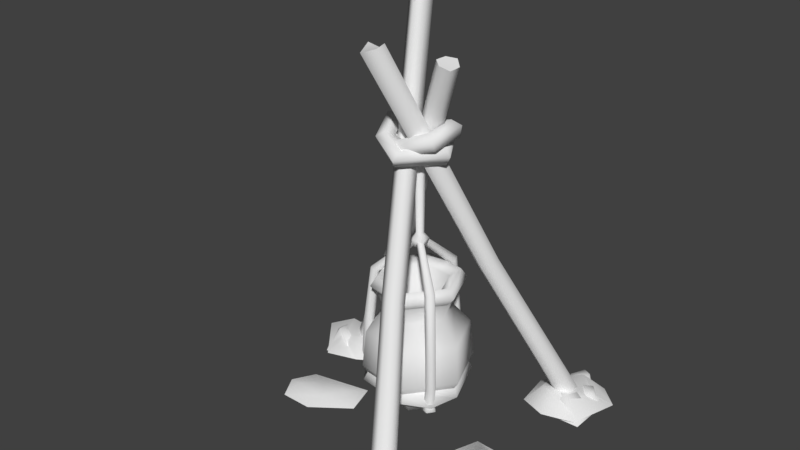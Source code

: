 # Source: tikiStickPot1.blend  (saved by Blender 2.80.75; exported with 4.5.12 LTS)
import bpy
from mathutils import Matrix  # noqa: F401  (used for matrix-valued properties, if any)

bpy.ops.wm.read_factory_settings(use_empty=True)
scene = bpy.context.scene
scene.name = 'Scene'

# ---- collections
col_collection_1 = bpy.data.collections.new('Collection 1'); scene.collection.children.link(col_collection_1)

# ---- materials (node trees are filled in below, after node groups)
mat_tikistickpot = bpy.data.materials.new('tikiStickPot')
mat_tikistickpot.alpha_threshold = 0.0
mat_tikistickpot.use_transparent_shadow = False
mat_tikistickpot.roughness = 0.5
mat_tikistickpot.specular_intensity = 0.0
mat_tikistickpot.line_color = (0.0, 0.0, 0.0, 1.0)
mat_snow = bpy.data.materials.new('snow')
mat_snow.alpha_threshold = 0.0
mat_snow.use_transparent_shadow = False
mat_snow.roughness = 0.5

# ---- material node trees

# ---- world
world_world = bpy.data.worlds.new('World'); scene.world = world_world
world_world.color = (0.05088, 0.05088, 0.05088)
world_world.use_sun_shadow = False
world_world.sun_shadow_jitter_overblur = 0.0
world_world.cycles.sampling_method = 'MANUAL'

# ---- meshes
me_circle = bpy.data.meshes.new('Circle')
me_circle.from_pydata([(0.5437, 0.6342, -0.02384), (0.4829, 0.5384, -0.0285), (0.4819, 0.5334, -0.02636), (0.5344, 0.5035, -0.02639), (0.5909, 0.5377, -0.02298), (0.5966, 0.6043, -0.02413), (-0.09681, -0.1795, 1.934), (-0.1576, -0.2243, 1.97), (-0.1539, -0.273, 1.939), (-0.1123, -0.3281, 1.956), (-0.0651, -0.2775, 1.97), (-0.06502, -0.2245, 1.982), (-0.7288, 0.2887, -0.01355), (-0.6745, 0.2472, -0.008785), (-0.6143, 0.2657, -0.008476), (-0.6057, 0.3246, -0.007515), (-0.6571, 0.365, -0.006521), (-0.7176, 0.3466, -0.00705), (0.1021, -0.08528, 1.911), (0.1427, -0.1192, 1.9), (0.1881, -0.09833, 1.88), (0.199, -0.04652, 1.888), (0.1623, -0.01452, 1.91), (0.111, -0.03255, 1.914), (0.3648, -0.7361, -0.02822), (0.3533, -0.6686, -0.02491), (0.2955, -0.6403, -0.02806), (0.2464, -0.6751, -0.02535), (0.2564, -0.7408, -0.02475), (0.3151, -0.7706, -0.0242), (-0.1199, 0.1308, 2.136), (-0.1256, 0.1847, 2.128), (-0.1674, 0.1918, 2.078), (-0.2166, 0.1726, 2.113), (-0.208, 0.1131, 2.106), (-0.1533, 0.07771, 2.077), (-0.2627, 0.08172, 0.9831), (-0.2261, 0.04975, 0.9608), (-0.2526, 0.1339, 0.989), (-0.1693, 0.1222, 0.9502), (-0.2059, 0.1542, 0.9725), (-0.1794, 0.07, 0.9443), (0.1118, -0.3478, 0.8311), (0.1085, -0.2986, 0.8103), (0.06824, -0.3788, 0.8335), (0.01819, -0.3114, 0.7943), (0.02143, -0.3605, 0.815), (0.06174, -0.2804, 0.7919), (0.2277, 0.2259, 0.8854), (0.1845, 0.2042, 0.8625), (0.2733, 0.1982, 0.8882), (0.2326, 0.1269, 0.8452), (0.2758, 0.1487, 0.8681), (0.187, 0.1547, 0.8424), (0.585, 0.6779, -0.02239), (0.5408, 0.6252, -0.02239), (0.4554, 0.5849, -0.02239), (0.4218, 0.6748, -0.02239), (0.5044, 0.7372, -0.02239), (0.5354, 0.7136, 0.07194), (0.5289, 0.6435, 0.005144), (0.5114, 0.6095, 0.04573), (0.4528, 0.66, 0.06625), (0.499, 0.7236, 0.07943), (0.5834, 0.7055, -0.02239), (0.6573, 0.6639, -0.02239), (0.6866, 0.6101, -0.02239), (0.6242, 0.5082, -0.02239), (0.5016, 0.6027, -0.02239), (0.6016, 0.639, 0.0672), (0.6364, 0.6449, -0.02239), (0.649, 0.5771, 0.06171), (0.6091, 0.5603, 0.05203), (0.564, 0.5992, 0.08034), (0.4391, 0.6083, -0.02239), (0.4879, 0.5753, -0.02239), (0.5302, 0.5042, -0.02239), (0.4194, 0.4473, -0.02239), (0.3598, 0.5214, -0.02239), (0.4381, 0.5702, 0.08057), (0.4734, 0.5635, 0.0009023), (0.5091, 0.5126, 0.03644), (0.4496, 0.4945, 0.05661), (0.4284, 0.5371, 0.06937), (0.6635, 0.3954, -0.02239), (0.5346, 0.3918, -0.02239), (0.4494, 0.4748, -0.02239), (0.5313, 0.5843, -0.02239), (0.6657, 0.5361, -0.02239), (0.5715, 0.4199, 0.1203), (0.5008, 0.3996, 0.0413), (0.4714, 0.4773, 0.06932), (0.5422, 0.5253, 0.05249), (0.589, 0.4945, 0.1029), (-0.5445, 0.286, -0.02239), (-0.5989, 0.2783, -0.02239), (-0.6441, 0.3545, -0.02239), (-0.5983, 0.4282, -0.02239), (-0.4549, 0.3808, -0.02239), (-0.5352, 0.2991, 0.1198), (-0.5812, 0.2781, 0.005144), (-0.6277, 0.2833, 0.08278), (-0.6084, 0.38, 0.08432), (-0.5257, 0.3462, 0.09802), (-0.5619, 0.2495, -0.02239), (-0.5648, 0.2002, -0.02239), (-0.5914, 0.1681, -0.02239), (-0.6847, 0.1791, -0.02239), (-0.6423, 0.3275, -0.02239), (-0.5713, 0.2402, 0.04191), (-0.5817, 0.1719, 0.02737), (-0.6149, 0.2002, 0.03929), (-0.5885, 0.2629, 0.06653), (-0.6304, 0.4297, -0.02239), (-0.6238, 0.3469, -0.02239), (-0.7216, 0.2639, -0.02239), (-0.8132, 0.3458, -0.02239), (-0.7397, 0.4293, -0.02239), (-0.6774, 0.3554, 0.08057), (-0.6449, 0.3531, 0.0009023), (-0.717, 0.2854, 0.03644), (-0.7506, 0.3411, 0.05661), (-0.7162, 0.3672, 0.06937), (-0.7808, 0.09641, -0.02239), (-0.8727, 0.2552, -0.02239), (-0.7984, 0.3211, -0.02239), (-0.6643, 0.2861, -0.02239), (-0.6525, 0.1432, -0.02239), (-0.7731, 0.2002, 0.07403), (-0.8153, 0.2402, 0.0413), (-0.775, 0.2974, 0.06932), (-0.7154, 0.2539, 0.05249), (-0.6897, 0.1541, 0.05699), (0.4643, -0.6904, -0.02239), (0.3374, -0.6703, -0.02239), (0.2559, -0.6272, -0.02239), (0.3658, -0.5543, -0.02239), (0.4358, -0.5663, -0.02239), (0.4154, -0.6322, 0.07194), (0.348, -0.6524, 0.005144), (0.3218, -0.6196, 0.03249), (0.4061, -0.5598, 0.05875), (0.4455, -0.6573, -0.02239), (0.4466, -0.732, -0.02239), (0.3893, -0.88, -0.02239), (0.2639, -0.8177, -0.02239), (0.2959, -0.6425, -0.02239), (0.4051, -0.7134, 0.115), (0.3658, -0.8263, 0.06171), (0.2694, -0.7768, 0.05228), (0.3382, -0.6866, 0.105), (0.3095, -0.5447, -0.02239), (0.297, -0.6369, -0.02239), (0.2154, -0.7061, -0.02239), (0.1009, -0.6178, -0.02239), (0.2015, -0.5287, -0.02239), (0.2501, -0.571, 0.05893), (0.2723, -0.6277, 0.0009023), (0.2152, -0.6834, 0.03644), (0.1762, -0.635, 0.05661), (0.2069, -0.5852, 0.03583), (0.1646, -0.8705, -0.02239), (0.09199, -0.732, -0.02239), (0.1578, -0.6423, -0.02239), (0.29, -0.677, -0.02239), (0.3088, -0.8551, -0.02239), (0.1876, -0.8192, 0.07235), (0.1379, -0.7333, 0.0413), (0.1684, -0.6617, 0.06932), (0.2549, -0.7191, 0.05249), (0.2722, -0.8174, 0.05156), (0.3269, -0.7432, 0.1214), (0.3793, -0.7734, 0.1439), (0.08603, 0.07588, 0.1227), (0.1435, -0.06958, 0.1227), (0.04627, -0.1921, 0.1227), (-0.1084, -0.1691, 0.1227), (-0.1659, -0.02367, 0.1227), (-0.06868, 0.09883, 0.1227), (-0.05492, -0.2081, 1.485), (-0.05098, -0.177, 1.53), (-0.03868, -0.1263, 1.514), (-0.03502, -0.1261, 1.459), (-0.04505, -0.1766, 1.442), (0.1375, -0.1543, 1.558), (0.0955, -0.1347, 1.587), (0.07204, -0.09532, 1.558), (0.09952, -0.09058, 1.511), (0.14, -0.1271, 1.511), (-0.1654, -0.1386, 1.496), (-0.16, 0.03788, 1.514), (0.01886, 0.1156, 1.528), (0.1545, 0.0419, 1.586), (0.1095, 0.02119, 1.609), (0.006807, 0.07651, 1.564), (-0.1298, 0.01505, 1.553), (-0.1338, -0.1253, 1.538), (-0.1007, -0.08641, 1.466), (-0.09698, -0.009994, 1.475), (0.02658, 0.03771, 1.488), (0.1118, -0.004609, 1.524), (0.1559, 0.02596, 1.534), (0.03108, 0.09157, 1.481), (-0.1398, 0.0224, 1.466), (-0.1449, -0.1146, 1.451), (0.08316, -0.007553, 1.571), (0.01158, 0.02841, 1.539), (-0.09082, -0.01454, 1.529), (-0.09389, -0.09301, 1.52), (-0.008567, -0.2432, 1.462), (0.001853, -0.2104, 1.504), (-0.006368, -0.159, 1.488), (-0.02187, -0.1601, 1.436), (-0.02323, -0.2121, 1.42), (0.1732, -0.06365, 1.471), (0.139, -0.06153, 1.513), (0.08915, -0.05074, 1.494), (0.09253, -0.04619, 1.44), (0.1445, -0.05417, 1.425), (-0.1473, -0.1955, 1.53), (-0.199, -0.04783, 1.592), (-0.09753, 0.1199, 1.562), (0.04419, 0.1525, 1.504), (0.04906, 0.1095, 1.537), (-0.06373, 0.083, 1.583), (-0.1477, -0.0556, 1.608), (-0.1061, -0.1742, 1.559), (-0.1157, -0.1266, 1.485), (-0.1469, -0.0437, 1.521), (-0.08288, 0.05785, 1.501), (0.01777, 0.08089, 1.46), (0.02485, 0.1348, 1.456), (-0.1094, 0.1044, 1.511), (-0.1985, -0.04048, 1.538), (-0.1533, -0.166, 1.485), (0.03273, 0.06527, 1.51), (-0.05468, 0.04463, 1.546), (-0.1154, -0.05305, 1.564), (-0.08655, -0.1317, 1.531), (-0.07303, 0.1099, 0.6298), (-0.1776, -0.02193, 0.6298), (-0.1158, -0.1784, 0.6298), (0.05063, -0.2031, 0.6298), (0.1552, -0.07132, 0.6298), (0.0934, 0.08516, 0.6298), (-0.2885, -0.005482, 0.3261), (-0.1142, 0.2141, 0.3261), (0.0918, -0.3073, 0.3261), (-0.1855, -0.2662, 0.3261), (0.1631, 0.1729, 0.3261), (0.2661, -0.08777, 0.3261), (-0.0112, -0.04662, 0.07735), (-0.08449, 0.1389, 0.7262), (-0.2085, -0.01735, 0.7262), (-0.1352, -0.2028, 0.7262), (0.06208, -0.2321, 0.7262), (0.1861, -0.0759, 0.7262), (0.1128, 0.1096, 0.7262), (-0.2699, -0.008231, 0.5192), (0.08492, -0.2899, 0.5192), (0.1514, 0.1583, 0.5192), (-0.1073, 0.1966, 0.5192), (-0.1738, -0.2515, 0.5192), (0.2475, -0.08502, 0.5192), (-0.08665, 0.1443, 0.8186), (-0.2143, -0.01649, 0.8186), (-0.1388, -0.2074, 0.8186), (0.06424, -0.2376, 0.8186), (0.1919, -0.07676, 0.8186), (0.1164, 0.1142, 0.8186), (0.07625, -0.268, 0.7724), (-0.1592, -0.233, 0.7724), (-0.2466, -0.01169, 0.7724), (-0.09866, 0.1747, 0.7724), (0.1368, 0.1398, 0.7724), (0.2242, -0.08156, 0.7724), (-0.06623, 0.09264, 0.7827), (-0.1593, -0.02465, 0.7827), (-0.1043, -0.1639, 0.7827), (0.04382, -0.1859, 0.7827), (0.1369, -0.0686, 0.7827), (0.08189, 0.07066, 0.7827), (-0.0112, -0.04662, 0.2714), (-0.1049, 0.1905, 0.2846), (-0.1697, -0.2464, 0.2846), (0.241, -0.08405, 0.2846), (-0.2635, -0.009194, 0.2846), (0.08251, -0.2838, 0.2846), (0.1473, 0.1531, 0.2846), (-0.08733, 0.146, 0.206), (-0.14, -0.2089, 0.206), (0.1937, -0.07703, 0.206), (-0.2161, -0.01622, 0.206), (0.06492, -0.2393, 0.206), (0.1176, 0.1156, 0.206), (-0.2851, -0.005975, 0.2431), (0.09056, -0.3042, 0.2431), (0.161, 0.1703, 0.2431), (-0.113, 0.2109, 0.2431), (-0.1834, -0.2635, 0.2431), (0.2627, -0.08727, 0.2431), (0.1877, -0.1722, 0.2208), (0.1575, -0.1814, 0.2208), (0.157, -0.2129, 0.2208), (0.1868, -0.2232, 0.2208), (0.2057, -0.198, 0.2208), (0.009718, -0.0406, 0.9922), (-0.009978, -0.04916, 0.9833), (-0.01302, -0.07048, 0.992), (0.004787, -0.07511, 1.006), (0.01884, -0.05664, 1.006), (0.1915, -0.1599, 0.1981), (0.1479, -0.1733, 0.1981), (0.1471, -0.2189, 0.1981), (0.1902, -0.2338, 0.1981), (0.2177, -0.1973, 0.1981), (0.1789, -0.1966, 0.1692), (0.2257, -0.211, 0.3283), (0.2076, -0.1852, 0.3283), (0.1769, -0.2259, 0.3283), (0.2067, -0.2362, 0.3283), (0.1774, -0.1944, 0.3283), (0.2166, -0.2043, 0.5184), (0.1678, -0.2192, 0.5184), (0.1985, -0.1785, 0.5184), (0.1976, -0.2295, 0.5184), (0.1683, -0.1877, 0.5184), (0.2107, -0.2228, 0.2283), (0.1857, -0.177, 0.8225), (0.1394, -0.1945, 0.8107), (0.1701, -0.1539, 0.8081), (0.1667, -0.2021, 0.8241), (0.1415, -0.1647, 0.8008), (-0.02461, -0.01269, 0.969), (-0.04677, -0.04755, 0.969), (-0.02046, -0.0794, 0.969), (0.01796, -0.06422, 0.969), (0.01539, -0.02299, 0.969), (-0.02322, -0.02184, 1.491), (-0.04132, -0.05031, 1.491), (-0.01983, -0.07633, 1.491), (0.01154, -0.06393, 1.491), (0.009449, -0.03025, 1.491), (0.005864, -0.05562, 1.033), (0.004304, -0.03053, 1.033), (-0.03352, -0.04548, 1.033), (-0.01751, -0.06486, 1.033), (-0.02004, -0.02427, 1.033), (0.02488, -0.01654, 1.006), (-0.02298, -0.09185, 1.006), (-0.02852, -0.002787, 1.006), (0.02831, -0.07158, 1.006), (-0.05811, -0.04933, 1.006), (-0.01206, -0.04445, 0.9539), (-0.2194, -0.1561, 0.2208), (-0.2123, -0.1253, 0.2208), (-0.2393, -0.1091, 0.2208), (-0.2631, -0.1298, 0.2208), (-0.2508, -0.1588, 0.2208), (-0.01645, -0.06776, 0.9922), (-0.01401, -0.04642, 0.9833), (-0.03096, -0.03312, 0.992), (-0.04387, -0.04623, 1.006), (-0.0349, -0.06764, 1.006), (-0.2107, -0.1655, 0.1981), (-0.2004, -0.1211, 0.1981), (-0.2396, -0.09756, 0.1981), (-0.274, -0.1275, 0.1981), (-0.2561, -0.1695, 0.1981), (-0.2362, -0.1362, 0.1692), (-0.272, -0.1696, 0.3283), (-0.2406, -0.1668, 0.3283), (-0.2605, -0.1199, 0.3283), (-0.2843, -0.1406, 0.3283), (-0.2335, -0.1361, 0.3283), (-0.2616, -0.165, 0.5184), (-0.2502, -0.1153, 0.5184), (-0.2302, -0.1623, 0.5184), (-0.274, -0.136, 0.5184), (-0.2231, -0.1316, 0.5184), (-0.227, -0.1497, 0.8144), (-0.2191, -0.1009, 0.8026), (-0.1993, -0.1478, 0.8), (-0.2393, -0.1207, 0.816), (-0.1943, -0.1176, 0.7927), (-0.001899, 0.1884, 0.2208), (0.02116, 0.1669, 0.2208), (0.04874, 0.1822, 0.2208), (0.04271, 0.2131, 0.2208), (0.01142, 0.2169, 0.2208), (-0.02688, -0.03152, 0.9922), (-0.009624, -0.0443, 0.9833), (0.01037, -0.03627, 0.992), (0.005467, -0.01853, 1.006), (-0.01756, -0.0156, 1.006), (-0.01445, 0.1856, 0.1981), (0.01894, 0.1545, 0.1981), (0.05885, 0.1766, 0.1981), (0.05013, 0.2214, 0.1981), (0.004825, 0.227, 0.1981), (0.02366, 0.193, 0.1692), (0.0127, 0.2407, 0.3283), (-0.0006213, 0.2121, 0.3283), (0.05001, 0.2059, 0.3283), (0.04399, 0.2368, 0.3283), (0.02244, 0.1906, 0.3283), (0.01146, 0.2295, 0.5184), (0.04878, 0.1947, 0.5184), (-0.001855, 0.2009, 0.5184), (0.04276, 0.2256, 0.5184), (0.02121, 0.1794, 0.5184), (0.007611, 0.1905, 0.8248), (0.04595, 0.1592, 0.8129), (-0.004606, 0.1655, 0.8104), (0.03885, 0.1866, 0.8264), (0.01909, 0.1461, 0.8031), (0.02922, 0.2258, 0.2322), (-0.2699, -0.1489, 0.2314)], [], [(49, 7, 6, 48), (48, 6, 11, 50), (52, 10, 9, 51), (53, 8, 7, 49), (50, 11, 10, 52), (51, 9, 8, 53), (6, 9, 10, 11), (36, 18, 23, 38), (37, 19, 18, 36), (7, 8, 9, 6), (40, 22, 21, 39), (41, 20, 19, 37), (38, 23, 22, 40), (39, 21, 20, 41), (18, 21, 22, 23), (19, 20, 21, 18), (42, 30, 35, 44), (43, 31, 30, 42), (46, 34, 33, 45), (47, 32, 31, 43), (44, 35, 34, 46), (45, 33, 32, 47), (30, 33, 34, 35), (31, 32, 33, 30), (15, 39, 41, 14), (17, 38, 40, 16), (14, 41, 37, 13), (16, 40, 39, 15), (13, 37, 36, 12), (12, 36, 38, 17), (27, 45, 47, 26), (29, 44, 46, 28), (26, 47, 43, 25), (28, 46, 45, 27), (25, 43, 42, 24), (24, 42, 44, 29), (3, 51, 53, 2), (5, 50, 52, 4), (2, 53, 49, 1), (4, 52, 51, 3), (0, 48, 50, 5), (1, 49, 48, 0), (56, 61, 62, 57), (58, 63, 59, 54), (57, 62, 63, 58), (55, 60, 61, 56), (54, 59, 60), (61, 59, 62), (62, 59, 63), (60, 59, 61), (55, 54, 60), (66, 67, 72, 71), (68, 64, 69, 73), (67, 68, 73, 72), (65, 66, 71, 70), (64, 70, 69), (71, 72, 69), (72, 73, 69), (70, 71, 69), (65, 70, 64), (76, 81, 82, 77), (78, 83, 79, 74), (77, 82, 83, 78), (75, 80, 81, 76), (74, 79, 80), (81, 79, 82), (82, 79, 83), (80, 79, 81), (75, 74, 80), (86, 91, 92, 87), (88, 93, 89, 84), (87, 92, 93, 88), (85, 90, 91, 86), (84, 89, 90), (91, 89, 92), (92, 89, 93), (90, 89, 91), (85, 84, 90), (96, 101, 102, 97), (98, 103, 99, 94), (97, 102, 103, 98), (95, 100, 101, 96), (94, 99, 100), (101, 99, 102), (102, 99, 103), (100, 99, 101), (95, 94, 100), (106, 110, 111, 107), (108, 112, 109, 104), (107, 111, 112, 108), (110, 106, 105), (110, 109, 111), (111, 109, 112), (109, 110, 105, 104), (115, 120, 121, 116), (117, 122, 118, 113), (116, 121, 122, 117), (114, 119, 120, 115), (113, 118, 119), (120, 118, 121), (121, 118, 122), (119, 118, 120), (114, 113, 119), (125, 130, 131, 126), (127, 132, 128, 123), (126, 131, 132, 127), (124, 129, 130, 125), (123, 128, 129), (130, 128, 131), (131, 128, 132), (129, 128, 130), (124, 123, 129), (135, 140, 141, 136), (137, 141, 138, 133), (136, 141, 137), (134, 139, 140, 135), (133, 138, 139), (140, 138, 141), (139, 138, 140), (134, 133, 139), (144, 148, 149, 145), (146, 150, 147, 142), (145, 149, 150, 146), (143, 147, 148, 144), (148, 172, 171, 149), (171, 147, 150), (147, 172, 148), (143, 142, 147), (153, 158, 159, 154), (155, 160, 156, 151), (154, 159, 160, 155), (152, 157, 158, 153), (151, 156, 157), (158, 156, 159), (159, 156, 160), (157, 156, 158), (152, 151, 157), (163, 168, 169, 164), (165, 170, 166, 161), (164, 169, 170, 165), (162, 167, 168, 163), (161, 166, 167), (168, 166, 169), (169, 166, 170), (167, 166, 168), (162, 161, 167), (171, 172, 147), (149, 171, 150), (193, 185, 184, 192), (201, 188, 187, 200), (205, 186, 185, 193), (192, 184, 188, 201), (200, 187, 186, 205), (182, 197, 208, 181), (197, 198, 207, 208), (198, 199, 206, 207), (199, 200, 205, 206), (179, 189, 204, 183), (189, 190, 203, 204), (190, 191, 202, 203), (191, 192, 201, 202), (181, 208, 196, 180), (208, 207, 195, 196), (207, 206, 194, 195), (206, 205, 193, 194), (183, 204, 197, 182), (204, 203, 198, 197), (203, 202, 199, 198), (202, 201, 200, 199), (180, 196, 189, 179), (196, 195, 190, 189), (195, 194, 191, 190), (194, 193, 192, 191), (179, 184, 185, 180), (183, 188, 184, 179), (182, 187, 188, 183), (180, 185, 186, 181), (181, 186, 187, 182), (223, 215, 214, 222), (231, 218, 217, 230), (235, 216, 215, 223), (222, 214, 218, 231), (230, 217, 216, 235), (212, 227, 238, 211), (227, 228, 237, 238), (228, 229, 236, 237), (229, 230, 235, 236), (209, 219, 234, 213), (219, 220, 233, 234), (220, 221, 232, 233), (221, 222, 231, 232), (211, 238, 226, 210), (238, 237, 225, 226), (237, 236, 224, 225), (236, 235, 223, 224), (213, 234, 227, 212), (234, 233, 228, 227), (233, 232, 229, 228), (232, 231, 230, 229), (210, 226, 219, 209), (226, 225, 220, 219), (225, 224, 221, 220), (224, 223, 222, 221), (209, 214, 215, 210), (213, 218, 214, 209), (212, 217, 218, 213), (210, 215, 216, 211), (211, 216, 217, 212), (294, 291, 174, 173), (293, 290, 176, 175), (292, 289, 178, 177), (289, 294, 173, 178), (291, 293, 175, 174), (290, 292, 177, 176), (262, 258, 245, 248), (263, 259, 247, 250), (261, 260, 249, 246), (258, 261, 246, 245), (259, 262, 248, 247), (260, 263, 250, 249), (177, 178, 251), (174, 175, 251), (178, 173, 251), (176, 177, 251), (175, 176, 251), (173, 174, 251), (243, 244, 257, 256), (241, 242, 255, 254), (239, 240, 253, 252), (244, 239, 252, 257), (242, 243, 256, 255), (240, 241, 254, 253), (244, 243, 263, 260), (242, 241, 262, 259), (240, 239, 261, 258), (239, 244, 260, 261), (243, 242, 259, 263), (241, 240, 258, 262), (271, 270, 267, 266), (273, 272, 265, 264), (274, 273, 264, 269), (270, 275, 268, 267), (272, 271, 266, 265), (275, 274, 269, 268), (256, 257, 274, 275), (253, 254, 271, 272), (255, 256, 275, 270), (257, 252, 273, 274), (252, 253, 272, 273), (254, 255, 270, 271), (264, 265, 277, 276), (269, 264, 276, 281), (267, 268, 280, 279), (265, 266, 278, 277), (268, 269, 281, 280), (266, 267, 279, 278), (281, 276, 282), (279, 280, 282), (277, 278, 282), (280, 281, 282), (278, 279, 282), (276, 277, 282), (248, 245, 286, 284), (250, 247, 287, 285), (246, 249, 288, 283), (245, 246, 283, 286), (247, 248, 284, 287), (249, 250, 285, 288), (299, 417, 295, 292, 290), (300, 327, 296, 293, 291), (298, 416, 297, 294, 289), (295, 298, 289, 292), (296, 299, 290, 293), (297, 300, 291, 294), (288, 285, 300, 297), (287, 284, 299, 296), (286, 283, 298, 295), (283, 288, 297, 416, 298), (285, 287, 296, 327, 300), (284, 286, 295, 417, 299), (330, 306, 310, 328), (331, 309, 308, 329), (332, 307, 306, 330), (328, 310, 309, 331), (329, 308, 307, 332), (305, 315, 311, 301), (303, 313, 314, 304), (301, 311, 312, 302), (304, 314, 315, 305), (302, 312, 313, 303), (315, 316, 311), (313, 316, 314), (311, 316, 312), (314, 316, 315), (312, 316, 313), (303, 319, 321, 302), (305, 317, 320, 304), (302, 321, 318, 301), (304, 320, 319, 303), (301, 318, 317, 305), (319, 323, 326, 321), (317, 322, 325, 320), (321, 326, 324, 318), (320, 325, 323, 319), (318, 324, 322, 317), (344, 342, 341, 343), (323, 329, 332, 326), (322, 328, 331, 325), (326, 332, 330, 324), (325, 331, 329, 323), (324, 330, 328, 322), (346, 340, 339, 345), (347, 338, 342, 344), (343, 341, 340, 346), (345, 339, 338, 347), (352, 345, 347, 350), (351, 343, 346, 349), (350, 347, 344, 348), (349, 346, 345, 352), (348, 344, 343, 351), (337, 348, 351, 336), (335, 349, 352, 334), (333, 350, 348, 337), (336, 351, 349, 335), (334, 352, 350, 333), (336, 353, 337), (334, 353, 335), (337, 353, 333), (335, 353, 336), (333, 353, 334), (382, 359, 363, 380), (383, 362, 361, 381), (384, 360, 359, 382), (380, 363, 362, 383), (381, 361, 360, 384), (358, 368, 364, 354), (356, 366, 367, 357), (354, 364, 365, 355), (357, 367, 368, 358), (355, 365, 366, 356), (368, 369, 364), (366, 369, 367), (364, 369, 365), (367, 369, 368), (365, 369, 366), (356, 372, 374, 355), (358, 370, 373, 357), (355, 374, 371, 354), (357, 373, 372, 356), (354, 371, 370, 358), (372, 376, 379, 374), (370, 375, 378, 373), (374, 379, 377, 371), (373, 378, 376, 372), (371, 377, 375, 370), (376, 381, 384, 379), (375, 380, 383, 378), (379, 384, 382, 377), (378, 383, 381, 376), (377, 382, 380, 375), (413, 390, 394, 411), (414, 393, 392, 412), (415, 391, 390, 413), (411, 394, 393, 414), (412, 392, 391, 415), (389, 399, 395, 385), (387, 397, 398, 388), (385, 395, 396, 386), (388, 398, 399, 389), (386, 396, 397, 387), (399, 400, 395), (397, 400, 398), (395, 400, 396), (398, 400, 399), (396, 400, 397), (387, 403, 405, 386), (389, 401, 404, 388), (386, 405, 402, 385), (388, 404, 403, 387), (385, 402, 401, 389), (403, 407, 410, 405), (401, 406, 409, 404), (405, 410, 408, 402), (404, 409, 407, 403), (402, 408, 406, 401), (407, 412, 415, 410), (406, 411, 414, 409), (410, 415, 413, 408), (409, 414, 412, 407), (408, 413, 411, 406)])
me_circle.polygons.foreach_set('use_smooth', [True] * 390)
_k = set([(6, 7), (6, 11), (7, 8), (8, 9), (9, 10), (10, 11), (18, 19), (18, 23), (19, 20), (20, 21), (21, 22), (22, 23), (30, 31), (30, 35), (31, 32), (32, 33), (33, 34), (34, 35), (252, 253), (252, 257), (253, 254), (254, 255), (255, 256), (256, 257), (283, 286), (283, 288), (284, 286), (284, 287), (285, 287), (285, 288), (289, 292), (289, 294), (290, 292), (290, 293), (291, 293), (291, 294)])
me_circle.attributes.new('sharp_edge', 'BOOLEAN', 'EDGE').data.foreach_set('value', [ (min(e.vertices), max(e.vertices)) in _k for e in me_circle.edges])
_uv = me_circle.uv_layers.new(name='UVMap')
_uv.uv.foreach_set('vector', [0.1215, 0.08682, 0.1176, 0.09398, 0.1177, 0.09396, 0.1215, 0.08681, 0.1215, 0.08681, 0.1177, 0.09396, 0.1177, 0.09389, 0.1215, 0.08681, 0.1215, 0.08681, 0.1177, 0.09388, 0.1177, 0.09393, 0.1215, 0.08681, 0.1215, 0.08681, 0.1177, 0.09391, 0.1176, 0.09398, 0.1215, 0.08682, 0.1215, 0.08681, 0.1177, 0.09389, 0.1177, 0.09388, 0.1215, 0.08681, 0.1215, 0.08681, 0.1177, 0.09393, 0.1177, 0.09391, 0.1215, 0.08681, 0.3988, 0.3573, 0.3926, 0.3611, 0.3926, 0.3574, 0.3957, 0.3556, 0.1282, 0.6076, 0.128, 0.6145, 0.128, 0.6146, 0.1282, 0.6076, 0.1282, 0.6076, 0.128, 0.6144, 0.128, 0.6145, 0.1282, 0.6076, 0.3988, 0.3612, 0.3956, 0.3632, 0.3926, 0.3611, 0.3988, 0.3573, 0.1282, 0.6076, 0.1281, 0.6144, 0.1281, 0.6144, 0.1282, 0.6076, 0.1282, 0.6076, 0.128, 0.6144, 0.128, 0.6144, 0.1282, 0.6076, 0.1282, 0.6076, 0.128, 0.6146, 0.1281, 0.6144, 0.1282, 0.6076, 0.1282, 0.6076, 0.1281, 0.6144, 0.128, 0.6144, 0.1282, 0.6076, 0.1284, 0.9041, 0.1348, 0.9005, 0.1348, 0.904, 0.1314, 0.906, 0.1286, 0.9002, 0.1318, 0.8985, 0.1348, 0.9005, 0.1284, 0.9041, 0.1472, 0.3499, 0.1473, 0.3564, 0.1473, 0.3566, 0.1472, 0.3499, 0.1472, 0.3499, 0.1473, 0.3564, 0.1473, 0.3564, 0.1472, 0.3499, 0.1472, 0.3499, 0.1473, 0.3564, 0.1473, 0.3565, 0.1472, 0.3499, 0.1472, 0.3499, 0.1474, 0.3565, 0.1473, 0.3564, 0.1472, 0.3499, 0.1472, 0.3499, 0.1473, 0.3566, 0.1473, 0.3564, 0.1472, 0.3499, 0.1472, 0.3499, 0.1473, 0.3565, 0.1474, 0.3565, 0.1472, 0.3499, 0.3696, 0.1067, 0.3653, 0.1129, 0.3627, 0.1099, 0.3651, 0.1067, 0.3711, 0.11, 0.3688, 0.1134, 0.3653, 0.1129, 0.3696, 0.1067, 0.1283, 0.6024, 0.1282, 0.6076, 0.1282, 0.6076, 0.1283, 0.6025, 0.1283, 0.6021, 0.1282, 0.6076, 0.1282, 0.6076, 0.1283, 0.6023, 0.1283, 0.6025, 0.1282, 0.6076, 0.1282, 0.6076, 0.1284, 0.6023, 0.1283, 0.6023, 0.1282, 0.6076, 0.1282, 0.6076, 0.1283, 0.6024, 0.1284, 0.6023, 0.1282, 0.6076, 0.1282, 0.6076, 0.1284, 0.6021, 0.1284, 0.6021, 0.1282, 0.6076, 0.1282, 0.6076, 0.1283, 0.6021, 0.1472, 0.3462, 0.1472, 0.3499, 0.1472, 0.3499, 0.1472, 0.3462, 0.1472, 0.3459, 0.1472, 0.3499, 0.1472, 0.3499, 0.1472, 0.3461, 0.1472, 0.3462, 0.1472, 0.3499, 0.1472, 0.3499, 0.1472, 0.346, 0.1472, 0.3461, 0.1472, 0.3499, 0.1472, 0.3499, 0.1472, 0.3462, 0.1472, 0.346, 0.1472, 0.3499, 0.1472, 0.3499, 0.1472, 0.3458, 0.1472, 0.3458, 0.1472, 0.3499, 0.1472, 0.3499, 0.1472, 0.3459, 0.1241, 0.08129, 0.1215, 0.08681, 0.1215, 0.08681, 0.1241, 0.08126, 0.1243, 0.08099, 0.1215, 0.08681, 0.1215, 0.08681, 0.1242, 0.08116, 0.1241, 0.08126, 0.1215, 0.08681, 0.1215, 0.08682, 0.1245, 0.08129, 0.1242, 0.08116, 0.1215, 0.08681, 0.1215, 0.08681, 0.1241, 0.08129, 0.1243, 0.08098, 0.1215, 0.08681, 0.1215, 0.08681, 0.1243, 0.08099, 0.1245, 0.08129, 0.1215, 0.08682, 0.1215, 0.08681, 0.1243, 0.08098, 0.3728, 0.8441, 0.3857, 0.8498, 0.3834, 0.8561, 0.3728, 0.8639, 0.3926, 0.8708, 0.3878, 0.8579, 0.39, 0.8563, 0.4043, 0.8511, 0.3728, 0.8639, 0.3834, 0.8561, 0.3878, 0.8579, 0.3926, 0.8708, 0.3924, 0.8412, 0.3913, 0.8479, 0.3857, 0.8498, 0.3728, 0.8441, 0.4043, 0.8511, 0.39, 0.8563, 0.3913, 0.8479, 0.3857, 0.8498, 0.39, 0.8563, 0.3834, 0.8561, 0.3834, 0.8561, 0.39, 0.8563, 0.3878, 0.8579, 0.3913, 0.8479, 0.39, 0.8563, 0.3857, 0.8498, 0.3924, 0.8412, 0.4043, 0.8511, 0.3913, 0.8479, 0.351, 0.7092, 0.3144, 0.7092, 0.3277, 0.6925, 0.334, 0.6954, 0.3164, 0.6672, 0.3555, 0.6672, 0.3367, 0.6847, 0.33, 0.6848, 0.3144, 0.7092, 0.3164, 0.6672, 0.33, 0.6848, 0.3277, 0.6925, 0.3632, 0.6932, 0.351, 0.7092, 0.334, 0.6954, 0.3547, 0.6913, 0.3555, 0.6672, 0.3547, 0.6913, 0.3367, 0.6847, 0.334, 0.6954, 0.3277, 0.6925, 0.3367, 0.6847, 0.3277, 0.6925, 0.33, 0.6848, 0.3367, 0.6847, 0.3547, 0.6913, 0.334, 0.6954, 0.3367, 0.6847, 0.3632, 0.6932, 0.3547, 0.6913, 0.3555, 0.6672, 0.3993, 0.8708, 0.3924, 0.879, 0.3858, 0.8793, 0.376, 0.8708, 0.3728, 0.8883, 0.387, 0.8836, 0.3892, 0.8844, 0.3924, 0.8967, 0.376, 0.8708, 0.3858, 0.8793, 0.387, 0.8836, 0.3728, 0.8883, 0.4019, 0.8879, 0.3964, 0.8861, 0.3924, 0.879, 0.3993, 0.8708, 0.3924, 0.8967, 0.3892, 0.8844, 0.3964, 0.8861, 0.3924, 0.879, 0.3892, 0.8844, 0.3858, 0.8793, 0.3858, 0.8793, 0.3892, 0.8844, 0.387, 0.8836, 0.3964, 0.8861, 0.3892, 0.8844, 0.3924, 0.879, 0.4019, 0.8879, 0.3924, 0.8967, 0.3964, 0.8861, 0.3144, 0.6114, 0.3311, 0.5958, 0.3448, 0.6, 0.3568, 0.6224, 0.3765, 0.5805, 0.3435, 0.5875, 0.3357, 0.5856, 0.3392, 0.5486, 0.3568, 0.6224, 0.3448, 0.6, 0.3435, 0.5875, 0.3765, 0.5805, 0.3144, 0.5756, 0.3248, 0.5873, 0.3311, 0.5958, 0.3144, 0.6114, 0.3392, 0.5486, 0.3357, 0.5856, 0.3248, 0.5873, 0.3311, 0.5958, 0.3357, 0.5856, 0.3448, 0.6, 0.3448, 0.6, 0.3357, 0.5856, 0.3435, 0.5875, 0.3248, 0.5873, 0.3357, 0.5856, 0.3311, 0.5958, 0.3144, 0.5756, 0.3392, 0.5486, 0.3248, 0.5873, 0.3766, 0.614, 0.4044, 0.6308, 0.4006, 0.6363, 0.3766, 0.6547, 0.4257, 0.663, 0.4079, 0.6383, 0.4073, 0.6343, 0.4295, 0.621, 0.3766, 0.6547, 0.4006, 0.6363, 0.4079, 0.6383, 0.4257, 0.663, 0.4128, 0.608, 0.4147, 0.6192, 0.4044, 0.6308, 0.3766, 0.614, 0.4295, 0.621, 0.4073, 0.6343, 0.4147, 0.6192, 0.4044, 0.6308, 0.4073, 0.6343, 0.4006, 0.6363, 0.4006, 0.6363, 0.4073, 0.6343, 0.4079, 0.6383, 0.4147, 0.6192, 0.4073, 0.6343, 0.4044, 0.6308, 0.4128, 0.608, 0.4295, 0.621, 0.4147, 0.6192, 0.4108, 0.8643, 0.4142, 0.857, 0.4187, 0.8566, 0.4282, 0.8662, 0.4282, 0.8412, 0.4179, 0.8502, 0.4154, 0.8514, 0.4076, 0.8453, 0.4282, 0.8662, 0.4187, 0.8566, 0.4179, 0.8502, 0.4282, 0.8412, 0.4142, 0.857, 0.4108, 0.8643, 0.4043, 0.8559, 0.4142, 0.857, 0.4154, 0.8514, 0.4187, 0.8566, 0.4187, 0.8566, 0.4154, 0.8514, 0.4179, 0.8502, 0.4154, 0.8514, 0.4142, 0.857, 0.4043, 0.8559, 0.4076, 0.8453, 0.3455, 0.8405, 0.3485, 0.85, 0.345, 0.8559, 0.3314, 0.8574, 0.3457, 0.8715, 0.3491, 0.8576, 0.3516, 0.8556, 0.3648, 0.8655, 0.3314, 0.8574, 0.345, 0.8559, 0.3491, 0.8576, 0.3457, 0.8715, 0.3648, 0.8501, 0.3598, 0.8527, 0.3485, 0.85, 0.3455, 0.8405, 0.3648, 0.8655, 0.3516, 0.8556, 0.3598, 0.8527, 0.3485, 0.85, 0.3516, 0.8556, 0.345, 0.8559, 0.345, 0.8559, 0.3516, 0.8556, 0.3491, 0.8576, 0.3598, 0.8527, 0.3516, 0.8556, 0.3485, 0.85, 0.3648, 0.8501, 0.3648, 0.8655, 0.3598, 0.8527, 0.4376, 0.5839, 0.418, 0.5781, 0.4148, 0.5669, 0.4265, 0.5486, 0.3878, 0.5486, 0.3979, 0.567, 0.4056, 0.578, 0.3766, 0.5868, 0.4265, 0.5486, 0.4148, 0.5669, 0.3979, 0.567, 0.3878, 0.5486, 0.4195, 0.6079, 0.4124, 0.5878, 0.418, 0.5781, 0.4376, 0.5839, 0.3766, 0.5868, 0.4056, 0.578, 0.4124, 0.5878, 0.418, 0.5781, 0.4056, 0.578, 0.4148, 0.5669, 0.4148, 0.5669, 0.4056, 0.578, 0.3979, 0.567, 0.4124, 0.5878, 0.4056, 0.578, 0.418, 0.5781, 0.4195, 0.6079, 0.3766, 0.5868, 0.4124, 0.5878, 0.3766, 0.6734, 0.3965, 0.6805, 0.4078, 0.6908, 0.3953, 0.7053, 0.4196, 0.7053, 0.4078, 0.6908, 0.4119, 0.6842, 0.4328, 0.6723, 0.3953, 0.7053, 0.4078, 0.6908, 0.4196, 0.7053, 0.4007, 0.6631, 0.4027, 0.6718, 0.3965, 0.6805, 0.3766, 0.6734, 0.4328, 0.6723, 0.4119, 0.6842, 0.4027, 0.6718, 0.3965, 0.6805, 0.4119, 0.6842, 0.4078, 0.6908, 0.4027, 0.6718, 0.4119, 0.6842, 0.3965, 0.6805, 0.4007, 0.6631, 0.4328, 0.6723, 0.4027, 0.6718, 0.3755, 0.8412, 0.3871, 0.8284, 0.399, 0.8272, 0.4047, 0.8412, 0.4134, 0.8088, 0.3955, 0.8179, 0.3902, 0.8184, 0.3838, 0.7986, 0.4047, 0.8412, 0.399, 0.8272, 0.3955, 0.8179, 0.4134, 0.8088, 0.3728, 0.8094, 0.3902, 0.8184, 0.3871, 0.8284, 0.3755, 0.8412, 0.3871, 0.8284, 0.3911, 0.8218, 0.394, 0.8219, 0.399, 0.8272, 0.394, 0.8219, 0.3902, 0.8184, 0.3955, 0.8179, 0.3902, 0.8184, 0.3911, 0.8218, 0.3871, 0.8284, 0.3728, 0.8094, 0.3838, 0.7986, 0.3902, 0.8184, 0.3249, 0.6225, 0.3341, 0.6344, 0.332, 0.6442, 0.3144, 0.6584, 0.3483, 0.6671, 0.3399, 0.6504, 0.3467, 0.6458, 0.3693, 0.6443, 0.3144, 0.6584, 0.332, 0.6442, 0.3399, 0.6504, 0.3483, 0.6671, 0.3543, 0.6225, 0.3491, 0.6303, 0.3341, 0.6344, 0.3249, 0.6225, 0.3693, 0.6443, 0.3467, 0.6458, 0.3491, 0.6303, 0.3341, 0.6344, 0.3467, 0.6458, 0.332, 0.6442, 0.332, 0.6442, 0.3467, 0.6458, 0.3399, 0.6504, 0.3491, 0.6303, 0.3467, 0.6458, 0.3341, 0.6344, 0.3543, 0.6225, 0.3693, 0.6443, 0.3491, 0.6303, 0.3628, 0.8404, 0.3553, 0.8291, 0.3591, 0.8207, 0.3728, 0.8177, 0.3501, 0.7986, 0.3513, 0.8123, 0.3468, 0.8202, 0.3314, 0.8164, 0.3728, 0.8177, 0.3591, 0.8207, 0.3513, 0.8123, 0.3501, 0.7986, 0.3421, 0.8404, 0.3485, 0.8301, 0.3553, 0.8291, 0.3628, 0.8404, 0.3314, 0.8164, 0.3468, 0.8202, 0.3485, 0.8301, 0.3553, 0.8291, 0.3468, 0.8202, 0.3591, 0.8207, 0.3591, 0.8207, 0.3468, 0.8202, 0.3513, 0.8123, 0.3485, 0.8301, 0.3468, 0.8202, 0.3553, 0.8291, 0.3421, 0.8404, 0.3314, 0.8164, 0.3485, 0.8301, 0.394, 0.8219, 0.3911, 0.8218, 0.3902, 0.8184, 0.399, 0.8272, 0.394, 0.8219, 0.3955, 0.8179, 0.6398, 0.8739, 0.6398, 0.8739, 0.6398, 0.8739, 0.6398, 0.8739, 0.6398, 0.8739, 0.6398, 0.8739, 0.6398, 0.8739, 0.6398, 0.8739, 0.6398, 0.8739, 0.6398, 0.8739, 0.6398, 0.8739, 0.6398, 0.8739, 0.6398, 0.8739, 0.6398, 0.8739, 0.6398, 0.8739, 0.6398, 0.8739, 0.6398, 0.8739, 0.6398, 0.8739, 0.6398, 0.8739, 0.6398, 0.8739, 0.6398, 0.8739, 0.6398, 0.8739, 0.6398, 0.8739, 0.6398, 0.8739, 0.6398, 0.8739, 0.6398, 0.8739, 0.6398, 0.8739, 0.6398, 0.8739, 0.6398, 0.8739, 0.6398, 0.8739, 0.6398, 0.8739, 0.6398, 0.8739, 0.6398, 0.8739, 0.6398, 0.8739, 0.6398, 0.8739, 0.6398, 0.8739, 0.6398, 0.8739, 0.6398, 0.8739, 0.6398, 0.8739, 0.6398, 0.8739, 0.6398, 0.8739, 0.6398, 0.8739, 0.6398, 0.8739, 0.6398, 0.8739, 0.6398, 0.8739, 0.6398, 0.8739, 0.6398, 0.8739, 0.6398, 0.8739, 0.6398, 0.8739, 0.6398, 0.8739, 0.6398, 0.8739, 0.6398, 0.8739, 0.6398, 0.8739, 0.6398, 0.8739, 0.6398, 0.8739, 0.6398, 0.8739, 0.6398, 0.8739, 0.6398, 0.8739, 0.6398, 0.8739, 0.6398, 0.8739, 0.6398, 0.8739, 0.6398, 0.8739, 0.6398, 0.8739, 0.6398, 0.8739, 0.6398, 0.8739, 0.6398, 0.8739, 0.6398, 0.8739, 0.6398, 0.8739, 0.6398, 0.8739, 0.6398, 0.8739, 0.6398, 0.8739, 0.6398, 0.8739, 0.6398, 0.8739, 0.6398, 0.8739, 0.6398, 0.8739, 0.6398, 0.8739, 0.6398, 0.8739, 0.6398, 0.8739, 0.6398, 0.8739, 0.6398, 0.8739, 0.6398, 0.8739, 0.6398, 0.8739, 0.6398, 0.8739, 0.6398, 0.8739, 0.6398, 0.8739, 0.6398, 0.8739, 0.6398, 0.8739, 0.6398, 0.8739, 0.6398, 0.8739, 0.6398, 0.8739, 0.6398, 0.8739, 0.6398, 0.8739, 0.6398, 0.8739, 0.6398, 0.8739, 0.6398, 0.8739, 0.6398, 0.8739, 0.6398, 0.8739, 0.6398, 0.8739, 0.6398, 0.8739, 0.6398, 0.8739, 0.6398, 0.8739, 0.6398, 0.8739, 0.6398, 0.8739, 0.6398, 0.8739, 0.6398, 0.8739, 0.6398, 0.8739, 0.6398, 0.8739, 0.6398, 0.8739, 0.6398, 0.8739, 0.6398, 0.8739, 0.6398, 0.8739, 0.6398, 0.8739, 0.6398, 0.8739, 0.6398, 0.8739, 0.6398, 0.8739, 0.6398, 0.8739, 0.6398, 0.8739, 0.6398, 0.8739, 0.6398, 0.8739, 0.6398, 0.8739, 0.6398, 0.8739, 0.6398, 0.8739, 0.6398, 0.8739, 0.6398, 0.8739, 0.6398, 0.8739, 0.6398, 0.8739, 0.6398, 0.8739, 0.6398, 0.8739, 0.6398, 0.8739, 0.6398, 0.8739, 0.6398, 0.8739, 0.6398, 0.8739, 0.6398, 0.8739, 0.6398, 0.8739, 0.6398, 0.8739, 0.6398, 0.8739, 0.6398, 0.8739, 0.6398, 0.8739, 0.6398, 0.8739, 0.6398, 0.8739, 0.6398, 0.8739, 0.6398, 0.8739, 0.6398, 0.8739, 0.6398, 0.8739, 0.6398, 0.8739, 0.6398, 0.8739, 0.6398, 0.8739, 0.6398, 0.8739, 0.6398, 0.8739, 0.6398, 0.8739, 0.6398, 0.8739, 0.6398, 0.8739, 0.6398, 0.8739, 0.6398, 0.8739, 0.6398, 0.8739, 0.6398, 0.8739, 0.6398, 0.8739, 0.6398, 0.8739, 0.6398, 0.8739, 0.6398, 0.8739, 0.6398, 0.8739, 0.6398, 0.8739, 0.6398, 0.8739, 0.6398, 0.8739, 0.6398, 0.8739, 0.6398, 0.8739, 0.6398, 0.8739, 0.6398, 0.8739, 0.6398, 0.8739, 0.6398, 0.8739, 0.6398, 0.8739, 0.6398, 0.8739, 0.6398, 0.8739, 0.6398, 0.8739, 0.6398, 0.8739, 0.6398, 0.8739, 0.6398, 0.8739, 0.6398, 0.8739, 0.6398, 0.8739, 0.6398, 0.8739, 0.6398, 0.8739, 0.6398, 0.8739, 0.6398, 0.8739, 0.6398, 0.8739, 0.6398, 0.8739, 0.6398, 0.8739, 0.6398, 0.8739, 0.6398, 0.8739, 0.6398, 0.8739, 0.6398, 0.8739, 0.6398, 0.8739, 0.6398, 0.8739, 0.6398, 0.8739, 0.6398, 0.8739, 0.6398, 0.8739, 0.6398, 0.8739, 0.6398, 0.8739, 0.6398, 0.8739, 0.6398, 0.8739, 0.6398, 0.8739, 0.6398, 0.8739, 0.6398, 0.8739, 0.6398, 0.8739, 0.6398, 0.8739, 0.6398, 0.8739, 0.6398, 0.8739, 0.6398, 0.8739, 0.6398, 0.8739, 0.6398, 0.8739, 0.6398, 0.8739, 0.6398, 0.8739, 0.6398, 0.8739, 0.6398, 0.8739, 0.6398, 0.8739, 0.6398, 0.8739, 0.6398, 0.8739, 0.6398, 0.8739, 0.6398, 0.8739, 0.6398, 0.8739, 0.6398, 0.8739, 0.6398, 0.8739, 0.6398, 0.8739, 0.6398, 0.8739, 0.6398, 0.8739, 0.6398, 0.8739, 0.6398, 0.8739, 0.6398, 0.8739, 0.6398, 0.8739, 0.6398, 0.8739, 0.6398, 0.8739, 0.6398, 0.8739, 0.6398, 0.8739, 0.6398, 0.8739, 0.6398, 0.8739, 0.6398, 0.8739, 0.6398, 0.8739, 0.6398, 0.8739, 0.6398, 0.8739, 0.6398, 0.8739, 0.6398, 0.8739, 0.6628, 0.5976, 0.6617, 0.5974, 0.6619, 0.5971, 0.6626, 0.5972, 0.6614, 0.5964, 0.662, 0.5956, 0.6622, 0.5959, 0.6617, 0.5964, 0.6631, 0.5957, 0.6635, 0.5967, 0.6631, 0.5967, 0.6629, 0.5961, 0.6635, 0.5967, 0.6628, 0.5976, 0.6626, 0.5972, 0.6631, 0.5967, 0.6617, 0.5974, 0.6614, 0.5964, 0.6617, 0.5964, 0.6619, 0.5971, 0.662, 0.5956, 0.6631, 0.5957, 0.6629, 0.5961, 0.6622, 0.5959, 0.6605, 0.5932, 0.6644, 0.5933, 0.6636, 0.5948, 0.6615, 0.5946, 0.6604, 0.5999, 0.6585, 0.5965, 0.6602, 0.5964, 0.6612, 0.5984, 0.6663, 0.5966, 0.6643, 0.6, 0.6634, 0.5985, 0.6646, 0.5967, 0.6644, 0.5933, 0.6663, 0.5966, 0.6646, 0.5967, 0.6636, 0.5948, 0.6585, 0.5965, 0.6605, 0.5932, 0.6615, 0.5946, 0.6602, 0.5964, 0.6643, 0.6, 0.6604, 0.5999, 0.6612, 0.5984, 0.6634, 0.5985, 0.6629, 0.5961, 0.6631, 0.5967, 0.6624, 0.5966, 0.6619, 0.5971, 0.6617, 0.5964, 0.6624, 0.5966, 0.6631, 0.5967, 0.6626, 0.5972, 0.6624, 0.5966, 0.6622, 0.5959, 0.6629, 0.5961, 0.6624, 0.5966, 0.6617, 0.5964, 0.6622, 0.5959, 0.6624, 0.5966, 0.6626, 0.5972, 0.6619, 0.5971, 0.6624, 0.5966, 0.6596, 0.6014, 0.6652, 0.6014, 0.6652, 0.6014, 0.6596, 0.6014, 0.6596, 0.5918, 0.6569, 0.5966, 0.6569, 0.5966, 0.6596, 0.5918, 0.668, 0.5966, 0.6652, 0.5918, 0.6652, 0.5918, 0.668, 0.5966, 0.6652, 0.6014, 0.668, 0.5966, 0.668, 0.5966, 0.6652, 0.6014, 0.6569, 0.5966, 0.6596, 0.6014, 0.6596, 0.6014, 0.6569, 0.5966, 0.6652, 0.5918, 0.6596, 0.5918, 0.6596, 0.5918, 0.6652, 0.5918, 0.6652, 0.6014, 0.6596, 0.6014, 0.6604, 0.5999, 0.6643, 0.6, 0.6569, 0.5966, 0.6596, 0.5918, 0.6605, 0.5932, 0.6585, 0.5965, 0.6652, 0.5918, 0.668, 0.5966, 0.6663, 0.5966, 0.6644, 0.5933, 0.668, 0.5966, 0.6652, 0.6014, 0.6643, 0.6, 0.6663, 0.5966, 0.6596, 0.6014, 0.6569, 0.5966, 0.6585, 0.5965, 0.6604, 0.5999, 0.6596, 0.5918, 0.6652, 0.5918, 0.6644, 0.5933, 0.6605, 0.5932, 0.6596, 0.5918, 0.6569, 0.5966, 0.6569, 0.5966, 0.6596, 0.5918, 0.668, 0.5966, 0.6652, 0.5918, 0.6652, 0.5918, 0.668, 0.5966, 0.6652, 0.6014, 0.668, 0.5966, 0.668, 0.5966, 0.6652, 0.6014, 0.6569, 0.5966, 0.6596, 0.6014, 0.6596, 0.6014, 0.6569, 0.5966, 0.6652, 0.5918, 0.6596, 0.5918, 0.6596, 0.5918, 0.6652, 0.5918, 0.6596, 0.6014, 0.6652, 0.6014, 0.6652, 0.6014, 0.6596, 0.6014, 0.6596, 0.6014, 0.6652, 0.6014, 0.6652, 0.6014, 0.6596, 0.6014, 0.6652, 0.5918, 0.6596, 0.5918, 0.6596, 0.5918, 0.6652, 0.5918, 0.6569, 0.5966, 0.6596, 0.6014, 0.6596, 0.6014, 0.6569, 0.5966, 0.6652, 0.6014, 0.668, 0.5966, 0.668, 0.5966, 0.6652, 0.6014, 0.668, 0.5966, 0.6652, 0.5918, 0.6652, 0.5918, 0.668, 0.5966, 0.6596, 0.5918, 0.6569, 0.5966, 0.6569, 0.5966, 0.6596, 0.5918, 0.668, 0.5966, 0.6652, 0.5918, 0.6652, 0.5918, 0.668, 0.5966, 0.6652, 0.6014, 0.668, 0.5966, 0.668, 0.5966, 0.6652, 0.6014, 0.6569, 0.5966, 0.6596, 0.6014, 0.6596, 0.6014, 0.6569, 0.5966, 0.6652, 0.5918, 0.6596, 0.5918, 0.6596, 0.5918, 0.6652, 0.5918, 0.6596, 0.6014, 0.6652, 0.6014, 0.6652, 0.6014, 0.6596, 0.6014, 0.6596, 0.5918, 0.6569, 0.5966, 0.6569, 0.5966, 0.6596, 0.5918, 0.6652, 0.6014, 0.668, 0.5966, 0.6652, 0.6014, 0.6569, 0.5966, 0.6596, 0.6014, 0.6569, 0.5966, 0.6652, 0.5918, 0.6596, 0.5918, 0.6652, 0.5918, 0.6596, 0.6014, 0.6652, 0.6014, 0.6596, 0.6014, 0.6596, 0.5918, 0.6569, 0.5966, 0.6596, 0.5918, 0.668, 0.5966, 0.6652, 0.5918, 0.668, 0.5966, 0.6615, 0.5946, 0.6636, 0.5948, 0.6632, 0.5954, 0.6618, 0.5953, 0.6612, 0.5984, 0.6602, 0.5964, 0.661, 0.5964, 0.6616, 0.5977, 0.6646, 0.5967, 0.6634, 0.5985, 0.663, 0.5979, 0.6638, 0.5967, 0.6636, 0.5948, 0.6646, 0.5967, 0.6638, 0.5967, 0.6632, 0.5954, 0.6602, 0.5964, 0.6615, 0.5946, 0.6618, 0.5953, 0.661, 0.5964, 0.6634, 0.5985, 0.6612, 0.5984, 0.6616, 0.5977, 0.663, 0.5979, 0.5683, 0.8777, 0.5698, 0.8777, 0.5712, 0.8778, 0.5708, 0.8786, 0.5688, 0.8785, 0.5682, 0.8828, 0.5675, 0.8815, 0.5668, 0.8802, 0.5677, 0.8802, 0.5687, 0.882, 0.5727, 0.8803, 0.5719, 0.8816, 0.5712, 0.8829, 0.5707, 0.8821, 0.5717, 0.8803, 0.5712, 0.8778, 0.5727, 0.8803, 0.5717, 0.8803, 0.5708, 0.8786, 0.5668, 0.8802, 0.5683, 0.8777, 0.5688, 0.8785, 0.5677, 0.8802, 0.5712, 0.8829, 0.5682, 0.8828, 0.5687, 0.882, 0.5707, 0.8821, 0.5716, 0.8835, 0.5679, 0.8835, 0.5682, 0.8828, 0.5712, 0.8829, 0.5661, 0.8803, 0.5679, 0.8771, 0.5683, 0.8777, 0.5668, 0.8802, 0.5716, 0.8771, 0.5734, 0.8803, 0.5727, 0.8803, 0.5712, 0.8778, 0.5734, 0.8803, 0.5716, 0.8835, 0.5712, 0.8829, 0.5719, 0.8816, 0.5727, 0.8803, 0.5679, 0.8835, 0.5661, 0.8803, 0.5668, 0.8802, 0.5675, 0.8815, 0.5682, 0.8828, 0.5679, 0.8771, 0.5716, 0.8771, 0.5712, 0.8778, 0.5698, 0.8777, 0.5683, 0.8777, 0.5718, 0.881, 0.5686, 0.8765, 0.5669, 0.883, 0.5719, 0.8815, 0.5725, 0.8808, 0.5724, 0.885, 0.5776, 0.8829, 0.5728, 0.8811, 0.573, 0.8802, 0.5758, 0.8765, 0.5686, 0.8765, 0.5718, 0.881, 0.5719, 0.8815, 0.5669, 0.883, 0.5724, 0.885, 0.5725, 0.8808, 0.5728, 0.8811, 0.5776, 0.8829, 0.5758, 0.8765, 0.573, 0.8802, 0.5737, 0.8805, 0.5727, 0.8808, 0.5725, 0.881, 0.5732, 0.8823, 0.5714, 0.8805, 0.5722, 0.8808, 0.5724, 0.8806, 0.5725, 0.8799, 0.5732, 0.8823, 0.5725, 0.881, 0.5723, 0.881, 0.5718, 0.8817, 0.5725, 0.8799, 0.5724, 0.8806, 0.5727, 0.8808, 0.5737, 0.8805, 0.5718, 0.8817, 0.5723, 0.881, 0.5722, 0.8808, 0.5714, 0.8805, 0.5727, 0.8808, 0.5724, 0.8808, 0.5725, 0.881, 0.5722, 0.8808, 0.5724, 0.8808, 0.5724, 0.8806, 0.5725, 0.881, 0.5724, 0.8808, 0.5723, 0.881, 0.5724, 0.8806, 0.5724, 0.8808, 0.5727, 0.8808, 0.5723, 0.881, 0.5724, 0.8808, 0.5722, 0.8808, 0.5714, 0.8805, 0.5748, 0.8823, 0.5746, 0.8789, 0.5718, 0.8817, 0.5737, 0.8805, 0.5704, 0.8814, 0.5719, 0.8839, 0.5725, 0.8799, 0.5718, 0.8817, 0.5746, 0.8789, 0.571, 0.8785, 0.5732, 0.8823, 0.5725, 0.8799, 0.5719, 0.8839, 0.5748, 0.8823, 0.5714, 0.8805, 0.5732, 0.8823, 0.571, 0.8785, 0.5704, 0.8814, 0.5737, 0.8805, 0.5748, 0.8823, 0.5681, 0.8793, 0.5702, 0.8838, 0.5746, 0.8789, 0.5704, 0.8814, 0.5768, 0.88, 0.5727, 0.8766, 0.5719, 0.8839, 0.5746, 0.8789, 0.5702, 0.8838, 0.575, 0.8855, 0.571, 0.8785, 0.5719, 0.8839, 0.5727, 0.8766, 0.5681, 0.8793, 0.5748, 0.8823, 0.571, 0.8785, 0.575, 0.8855, 0.5768, 0.88, 0.5704, 0.8814, 0.5704, 0.8845, 0.5698, 0.8784, 0.5671, 0.8826, 0.5747, 0.8842, 0.5681, 0.8793, 0.5728, 0.8811, 0.573, 0.8802, 0.5702, 0.8838, 0.5768, 0.88, 0.5719, 0.8815, 0.5725, 0.8808, 0.5727, 0.8766, 0.5702, 0.8838, 0.573, 0.8802, 0.5718, 0.881, 0.575, 0.8855, 0.5727, 0.8766, 0.5725, 0.8808, 0.5728, 0.8811, 0.5681, 0.8793, 0.575, 0.8855, 0.5718, 0.881, 0.5719, 0.8815, 0.5768, 0.88, 0.5733, 0.8802, 0.5704, 0.8851, 0.5728, 0.8829, 0.5701, 0.8799, 0.5696, 0.8821, 0.5728, 0.8807, 0.5698, 0.8784, 0.5704, 0.8845, 0.5747, 0.8842, 0.5671, 0.8826, 0.5704, 0.8851, 0.5733, 0.8802, 0.5701, 0.8799, 0.5728, 0.8829, 0.5728, 0.8807, 0.5696, 0.8821, 0.5708, 0.8829, 0.5701, 0.8799, 0.5696, 0.8821, 0.5716, 0.8818, 0.5696, 0.8814, 0.5747, 0.8842, 0.5733, 0.8802, 0.5696, 0.8825, 0.5716, 0.8818, 0.5696, 0.8821, 0.5704, 0.8845, 0.5707, 0.8808, 0.5696, 0.8825, 0.5733, 0.8802, 0.5701, 0.8799, 0.5708, 0.8829, 0.5707, 0.8808, 0.5704, 0.8845, 0.5747, 0.8842, 0.5696, 0.8814, 0.5706, 0.8815, 0.5707, 0.8808, 0.5696, 0.8814, 0.5702, 0.8817, 0.5702, 0.8821, 0.5696, 0.8825, 0.5708, 0.8829, 0.5706, 0.8822, 0.5708, 0.8819, 0.5716, 0.8818, 0.5707, 0.8808, 0.5706, 0.8815, 0.5702, 0.8817, 0.5696, 0.8814, 0.5696, 0.8825, 0.5702, 0.8821, 0.5706, 0.8822, 0.5708, 0.8829, 0.5716, 0.8818, 0.5708, 0.8819, 0.5702, 0.8817, 0.5705, 0.8819, 0.5706, 0.8815, 0.5706, 0.8822, 0.5705, 0.8819, 0.5702, 0.8821, 0.5706, 0.8815, 0.5705, 0.8819, 0.5708, 0.8819, 0.5702, 0.8821, 0.5705, 0.8819, 0.5702, 0.8817, 0.5708, 0.8819, 0.5705, 0.8819, 0.5706, 0.8822, 0.5718, 0.881, 0.5686, 0.8765, 0.5669, 0.883, 0.5719, 0.8815, 0.5725, 0.8808, 0.5724, 0.885, 0.5776, 0.8829, 0.5728, 0.8811, 0.573, 0.8802, 0.5758, 0.8765, 0.5686, 0.8765, 0.5718, 0.881, 0.5719, 0.8815, 0.5669, 0.883, 0.5724, 0.885, 0.5725, 0.8808, 0.5728, 0.8811, 0.5776, 0.8829, 0.5758, 0.8765, 0.573, 0.8802, 0.5737, 0.8805, 0.5727, 0.8808, 0.5725, 0.881, 0.5732, 0.8823, 0.5714, 0.8805, 0.5722, 0.8808, 0.5724, 0.8806, 0.5725, 0.8799, 0.5732, 0.8823, 0.5725, 0.881, 0.5723, 0.881, 0.5718, 0.8817, 0.5725, 0.8799, 0.5724, 0.8806, 0.5727, 0.8808, 0.5737, 0.8805, 0.5718, 0.8817, 0.5723, 0.881, 0.5722, 0.8808, 0.5714, 0.8805, 0.5727, 0.8808, 0.5724, 0.8808, 0.5725, 0.881, 0.5722, 0.8808, 0.5724, 0.8808, 0.5724, 0.8806, 0.5725, 0.881, 0.5724, 0.8808, 0.5723, 0.881, 0.5724, 0.8806, 0.5724, 0.8808, 0.5727, 0.8808, 0.5723, 0.881, 0.5724, 0.8808, 0.5722, 0.8808, 0.5714, 0.8805, 0.5748, 0.8823, 0.5746, 0.8789, 0.5718, 0.8817, 0.5737, 0.8805, 0.5704, 0.8814, 0.5719, 0.8839, 0.5725, 0.8799, 0.5718, 0.8817, 0.5746, 0.8789, 0.571, 0.8785, 0.5732, 0.8823, 0.5725, 0.8799, 0.5719, 0.8839, 0.5748, 0.8823, 0.5714, 0.8805, 0.5732, 0.8823, 0.571, 0.8785, 0.5704, 0.8814, 0.5737, 0.8805, 0.5748, 0.8823, 0.5681, 0.8793, 0.5702, 0.8838, 0.5746, 0.8789, 0.5704, 0.8814, 0.5768, 0.88, 0.5727, 0.8766, 0.5719, 0.8839, 0.5746, 0.8789, 0.5702, 0.8838, 0.575, 0.8855, 0.571, 0.8785, 0.5719, 0.8839, 0.5727, 0.8766, 0.5681, 0.8793, 0.5748, 0.8823, 0.571, 0.8785, 0.575, 0.8855, 0.5768, 0.88, 0.5704, 0.8814, 0.5681, 0.8793, 0.5728, 0.8811, 0.573, 0.8802, 0.5702, 0.8838, 0.5768, 0.88, 0.5719, 0.8815, 0.5725, 0.8808, 0.5727, 0.8766, 0.5702, 0.8838, 0.573, 0.8802, 0.5718, 0.881, 0.575, 0.8855, 0.5727, 0.8766, 0.5725, 0.8808, 0.5728, 0.8811, 0.5681, 0.8793, 0.575, 0.8855, 0.5718, 0.881, 0.5719, 0.8815, 0.5768, 0.88, 0.5718, 0.881, 0.5686, 0.8765, 0.5669, 0.883, 0.5719, 0.8815, 0.5725, 0.8808, 0.5724, 0.885, 0.5776, 0.8829, 0.5728, 0.8811, 0.573, 0.8802, 0.5758, 0.8765, 0.5686, 0.8765, 0.5718, 0.881, 0.5719, 0.8815, 0.5669, 0.883, 0.5724, 0.885, 0.5725, 0.8808, 0.5728, 0.8811, 0.5776, 0.8829, 0.5758, 0.8765, 0.573, 0.8802, 0.5737, 0.8805, 0.5727, 0.8808, 0.5725, 0.881, 0.5732, 0.8823, 0.5714, 0.8805, 0.5722, 0.8808, 0.5724, 0.8806, 0.5725, 0.8799, 0.5732, 0.8823, 0.5725, 0.881, 0.5723, 0.881, 0.5718, 0.8817, 0.5725, 0.8799, 0.5724, 0.8806, 0.5727, 0.8808, 0.5737, 0.8805, 0.5718, 0.8817, 0.5723, 0.881, 0.5722, 0.8808, 0.5714, 0.8805, 0.5727, 0.8808, 0.5724, 0.8808, 0.5725, 0.881, 0.5722, 0.8808, 0.5724, 0.8808, 0.5724, 0.8806, 0.5725, 0.881, 0.5724, 0.8808, 0.5723, 0.881, 0.5724, 0.8806, 0.5724, 0.8808, 0.5727, 0.8808, 0.5723, 0.881, 0.5724, 0.8808, 0.5722, 0.8808, 0.5714, 0.8805, 0.5748, 0.8823, 0.5746, 0.8789, 0.5718, 0.8817, 0.5737, 0.8805, 0.5704, 0.8814, 0.5719, 0.8839, 0.5725, 0.8799, 0.5718, 0.8817, 0.5746, 0.8789, 0.571, 0.8785, 0.5732, 0.8823, 0.5725, 0.8799, 0.5719, 0.8839, 0.5748, 0.8823, 0.5714, 0.8805, 0.5732, 0.8823, 0.571, 0.8785, 0.5704, 0.8814, 0.5737, 0.8805, 0.5748, 0.8823, 0.5681, 0.8793, 0.5702, 0.8838, 0.5746, 0.8789, 0.5704, 0.8814, 0.5768, 0.88, 0.5727, 0.8766, 0.5719, 0.8839, 0.5746, 0.8789, 0.5702, 0.8838, 0.575, 0.8855, 0.571, 0.8785, 0.5719, 0.8839, 0.5727, 0.8766, 0.5681, 0.8793, 0.5748, 0.8823, 0.571, 0.8785, 0.575, 0.8855, 0.5768, 0.88, 0.5704, 0.8814, 0.5681, 0.8793, 0.5728, 0.8811, 0.573, 0.8802, 0.5702, 0.8838, 0.5768, 0.88, 0.5719, 0.8815, 0.5725, 0.8808, 0.5727, 0.8766, 0.5702, 0.8838, 0.573, 0.8802, 0.5718, 0.881, 0.575, 0.8855, 0.5727, 0.8766, 0.5725, 0.8808, 0.5728, 0.8811, 0.5681, 0.8793, 0.575, 0.8855, 0.5718, 0.881, 0.5719, 0.8815, 0.5768, 0.88])
_ca = me_circle.color_attributes.new('Col', 'BYTE_COLOR', 'CORNER')
_ca.data.foreach_set('color', [0.3095, 0.2423, 0.1384, 1.0, 1.0, 1.0, 1.0, 1.0, 1.0, 1.0, 1.0, 1.0, 0.3095, 0.2423, 0.1384, 1.0, 0.3095, 0.2423, 0.1384, 1.0, 1.0, 1.0, 1.0, 1.0, 1.0, 1.0, 1.0, 1.0, 0.3095, 0.2423, 0.1384, 1.0, 0.3095, 0.2423, 0.1384, 1.0, 1.0, 1.0, 1.0, 1.0, 1.0, 1.0, 1.0, 1.0, 0.3095, 0.2423, 0.1384, 1.0, 0.3095, 0.2423, 0.1384, 1.0, 1.0, 1.0, 1.0, 1.0, 1.0, 1.0, 1.0, 1.0, 0.3095, 0.2423, 0.1384, 1.0, 0.3095, 0.2423, 0.1384, 1.0, 1.0, 1.0, 1.0, 1.0, 1.0, 1.0, 1.0, 1.0, 0.3095, 0.2423, 0.1384, 1.0, 0.3095, 0.2423, 0.1384, 1.0, 1.0, 1.0, 1.0, 1.0, 1.0, 1.0, 1.0, 1.0, 0.3095, 0.2423, 0.1384, 1.0, 1.0, 1.0, 1.0, 1.0, 1.0, 1.0, 1.0, 1.0, 1.0, 1.0, 1.0, 1.0, 1.0, 1.0, 1.0, 1.0, 0.3095, 0.2423, 0.1384, 1.0, 1.0, 1.0, 1.0, 1.0, 1.0, 1.0, 1.0, 1.0, 0.3095, 0.2423, 0.1384, 1.0, 0.3095, 0.2423, 0.1384, 1.0, 1.0, 1.0, 1.0, 1.0, 1.0, 1.0, 1.0, 1.0, 0.3095, 0.2423, 0.1384, 1.0, 1.0, 1.0, 1.0, 1.0, 1.0, 1.0, 1.0, 1.0, 1.0, 1.0, 1.0, 1.0, 1.0, 1.0, 1.0, 1.0, 0.3095, 0.2423, 0.1384, 1.0, 1.0, 1.0, 1.0, 1.0, 1.0, 1.0, 1.0, 1.0, 0.3095, 0.2423, 0.1384, 1.0, 0.3095, 0.2423, 0.1384, 1.0, 1.0, 1.0, 1.0, 1.0, 1.0, 1.0, 1.0, 1.0, 0.3095, 0.2423, 0.1384, 1.0, 0.3095, 0.2423, 0.1384, 1.0, 1.0, 1.0, 1.0, 1.0, 1.0, 1.0, 1.0, 1.0, 0.3095, 0.2423, 0.1384, 1.0, 0.3095, 0.2423, 0.1384, 1.0, 1.0, 1.0, 1.0, 1.0, 1.0, 1.0, 1.0, 1.0, 0.3095, 0.2423, 0.1384, 1.0, 1.0, 1.0, 1.0, 1.0, 1.0, 1.0, 1.0, 1.0, 1.0, 1.0, 1.0, 1.0, 1.0, 1.0, 1.0, 1.0, 1.0, 1.0, 1.0, 1.0, 1.0, 1.0, 1.0, 1.0, 1.0, 1.0, 1.0, 1.0, 1.0, 1.0, 1.0, 1.0, 0.3095, 0.2423, 0.1384, 1.0, 1.0, 1.0, 1.0, 1.0, 1.0, 1.0, 1.0, 1.0, 0.3095, 0.2423, 0.1384, 1.0, 0.3095, 0.2423, 0.1384, 1.0, 1.0, 1.0, 1.0, 1.0, 1.0, 1.0, 1.0, 1.0, 0.3095, 0.2423, 0.1384, 1.0, 0.3095, 0.2423, 0.1384, 1.0, 1.0, 1.0, 1.0, 1.0, 1.0, 1.0, 1.0, 1.0, 0.3095, 0.2423, 0.1384, 1.0, 0.3095, 0.2423, 0.1384, 1.0, 1.0, 1.0, 1.0, 1.0, 1.0, 1.0, 1.0, 1.0, 0.3095, 0.2423, 0.1384, 1.0, 0.3095, 0.2423, 0.1384, 1.0, 1.0, 1.0, 1.0, 1.0, 1.0, 1.0, 1.0, 1.0, 0.3095, 0.2423, 0.1384, 1.0, 0.3095, 0.2423, 0.1384, 1.0, 1.0, 1.0, 1.0, 1.0, 1.0, 1.0, 1.0, 1.0, 0.3095, 0.2423, 0.1384, 1.0, 1.0, 1.0, 1.0, 1.0, 1.0, 1.0, 1.0, 1.0, 1.0, 1.0, 1.0, 1.0, 1.0, 1.0, 1.0, 1.0, 1.0, 1.0, 1.0, 1.0, 1.0, 1.0, 1.0, 1.0, 1.0, 1.0, 1.0, 1.0, 1.0, 1.0, 1.0, 1.0, 0.03071, 0.02519, 0.016, 1.0, 0.3095, 0.2423, 0.1384, 1.0, 0.3095, 0.2423, 0.1384, 1.0, 0.03071, 0.02519, 0.016, 1.0, 0.03071, 0.02519, 0.016, 1.0, 0.3095, 0.2423, 0.1384, 1.0, 0.3095, 0.2423, 0.1384, 1.0, 0.03071, 0.02519, 0.016, 1.0, 0.03071, 0.02519, 0.016, 1.0, 0.3095, 0.2423, 0.1384, 1.0, 0.3095, 0.2423, 0.1384, 1.0, 0.03071, 0.02519, 0.016, 1.0, 0.03071, 0.02519, 0.016, 1.0, 0.3095, 0.2423, 0.1384, 1.0, 0.3095, 0.2423, 0.1384, 1.0, 0.03071, 0.02519, 0.016, 1.0, 0.03071, 0.02519, 0.016, 1.0, 0.3095, 0.2423, 0.1384, 1.0, 0.3095, 0.2423, 0.1384, 1.0, 0.03071, 0.02519, 0.016, 1.0, 0.03071, 0.02519, 0.016, 1.0, 0.3095, 0.2423, 0.1384, 1.0, 0.3095, 0.2423, 0.1384, 1.0, 0.03071, 0.02519, 0.016, 1.0, 0.03071, 0.02519, 0.016, 1.0, 0.3095, 0.2423, 0.1384, 1.0, 0.3095, 0.2423, 0.1384, 1.0, 0.03071, 0.02519, 0.016, 1.0, 0.03071, 0.02519, 0.016, 1.0, 0.3095, 0.2423, 0.1384, 1.0, 0.3095, 0.2423, 0.1384, 1.0, 0.03071, 0.02519, 0.016, 1.0, 0.03071, 0.02519, 0.016, 1.0, 0.3095, 0.2423, 0.1384, 1.0, 0.3095, 0.2423, 0.1384, 1.0, 0.03071, 0.02519, 0.016, 1.0, 0.03071, 0.02519, 0.016, 1.0, 0.3095, 0.2423, 0.1384, 1.0, 0.3095, 0.2423, 0.1384, 1.0, 0.03071, 0.02519, 0.016, 1.0, 0.03071, 0.02519, 0.016, 1.0, 0.3095, 0.2423, 0.1384, 1.0, 0.3095, 0.2423, 0.1384, 1.0, 0.0319, 0.02624, 0.01681, 1.0, 0.03071, 0.02519, 0.016, 1.0, 0.3095, 0.2423, 0.1384, 1.0, 0.3095, 0.2423, 0.1384, 1.0, 0.03071, 0.02519, 0.016, 1.0, 0.03071, 0.02519, 0.016, 1.0, 0.3095, 0.2423, 0.1384, 1.0, 0.3095, 0.2423, 0.1384, 1.0, 0.03071, 0.02519, 0.016, 1.0, 0.03071, 0.02519, 0.016, 1.0, 0.3095, 0.2423, 0.1384, 1.0, 0.3095, 0.2423, 0.1384, 1.0, 0.03071, 0.02519, 0.016, 1.0, 0.03071, 0.02519, 0.016, 1.0, 0.3095, 0.2423, 0.1384, 1.0, 0.3095, 0.2423, 0.1384, 1.0, 0.03071, 0.02519, 0.016, 1.0, 0.03071, 0.02519, 0.016, 1.0, 0.3095, 0.2423, 0.1384, 1.0, 0.3095, 0.2423, 0.1384, 1.0, 0.03071, 0.02519, 0.016, 1.0, 0.03071, 0.02519, 0.016, 1.0, 0.3095, 0.2423, 0.1384, 1.0, 0.3095, 0.2423, 0.1384, 1.0, 0.03071, 0.02519, 0.016, 1.0, 0.03071, 0.02519, 0.016, 1.0, 0.3095, 0.2423, 0.1384, 1.0, 0.3095, 0.2423, 0.1384, 1.0, 0.03071, 0.02519, 0.016, 1.0, 0.07819, 0.06301, 0.03689, 1.0, 1.0, 1.0, 1.0, 1.0, 1.0, 1.0, 1.0, 1.0, 0.08022, 0.0648, 0.0382, 1.0, 0.07819, 0.06301, 0.03689, 1.0, 1.0, 1.0, 1.0, 1.0, 1.0, 1.0, 1.0, 1.0, 0.07819, 0.06301, 0.03689, 1.0, 0.07819, 0.06301, 0.03689, 1.0, 1.0, 1.0, 1.0, 1.0, 1.0, 1.0, 1.0, 1.0, 0.07819, 0.06301, 0.03689, 1.0, 0.09531, 0.08022, 0.04971, 1.0, 1.0, 1.0, 1.0, 1.0, 1.0, 1.0, 1.0, 1.0, 0.08228, 0.06663, 0.04092, 1.0, 0.9387, 0.9387, 0.9301, 1.0, 1.0, 1.0, 1.0, 1.0, 1.0, 1.0, 1.0, 1.0, 1.0, 1.0, 1.0, 1.0, 1.0, 1.0, 1.0, 1.0, 1.0, 1.0, 1.0, 1.0, 1.0, 1.0, 1.0, 1.0, 1.0, 1.0, 1.0, 1.0, 1.0, 1.0, 1.0, 1.0, 1.0, 1.0, 1.0, 1.0, 1.0, 1.0, 1.0, 1.0, 1.0, 1.0, 1.0, 1.0, 0.09531, 0.08022, 0.04971, 1.0, 0.1384, 0.1221, 0.08866, 1.0, 1.0, 1.0, 1.0, 1.0, 0.07819, 0.06301, 0.03689, 1.0, 0.07819, 0.06301, 0.03689, 1.0, 1.0, 1.0, 1.0, 1.0, 1.0, 1.0, 1.0, 1.0, 0.08438, 0.07036, 0.04231, 1.0, 0.07819, 0.06301, 0.03689, 1.0, 1.0, 1.0, 1.0, 1.0, 1.0, 1.0, 1.0, 1.0, 0.07819, 0.06301, 0.03689, 1.0, 0.09306, 0.07819, 0.04817, 1.0, 1.0, 1.0, 1.0, 1.0, 1.0, 1.0, 1.0, 1.0, 0.07819, 0.06301, 0.03689, 1.0, 0.07819, 0.06301, 0.03689, 1.0, 1.0, 1.0, 1.0, 1.0, 0.07819, 0.06301, 0.03689, 1.0, 0.07819, 0.06301, 0.03689, 1.0, 0.07819, 0.06301, 0.03689, 1.0, 1.0, 1.0, 1.0, 1.0, 1.0, 1.0, 1.0, 1.0, 1.0, 1.0, 1.0, 1.0, 1.0, 1.0, 1.0, 1.0, 1.0, 1.0, 1.0, 1.0, 1.0, 1.0, 1.0, 1.0, 1.0, 1.0, 1.0, 1.0, 0.07819, 0.06301, 0.03689, 1.0, 1.0, 1.0, 1.0, 1.0, 1.0, 1.0, 1.0, 1.0, 0.2195, 0.2016, 0.1683, 1.0, 0.08228, 0.06663, 0.03955, 1.0, 0.2423, 0.227, 0.1812, 1.0, 0.07819, 0.06301, 0.03689, 1.0, 1.0, 1.0, 1.0, 1.0, 1.0, 1.0, 1.0, 1.0, 0.07819, 0.06301, 0.03689, 1.0, 0.07819, 0.06301, 0.03689, 1.0, 1.0, 1.0, 1.0, 1.0, 1.0, 1.0, 1.0, 1.0, 0.07819, 0.06301, 0.03689, 1.0, 0.07819, 0.06301, 0.03689, 1.0, 1.0, 1.0, 1.0, 1.0, 1.0, 1.0, 1.0, 1.0, 0.07819, 0.06301, 0.03689, 1.0, 0.08228, 0.06663, 0.03955, 1.0, 0.9647, 0.9647, 0.9647, 1.0, 1.0, 1.0, 1.0, 1.0, 0.07819, 0.06301, 0.03689, 1.0, 0.1022, 0.08438, 0.05286, 1.0, 1.0, 1.0, 1.0, 1.0, 0.9647, 0.9647, 0.9647, 1.0, 1.0, 1.0, 1.0, 1.0, 1.0, 1.0, 1.0, 1.0, 1.0, 1.0, 1.0, 1.0, 1.0, 1.0, 1.0, 1.0, 1.0, 1.0, 1.0, 1.0, 1.0, 1.0, 1.0, 1.0, 1.0, 1.0, 1.0, 1.0, 1.0, 1.0, 1.0, 1.0, 1.0, 1.0, 1.0, 1.0, 0.08228, 0.06663, 0.03955, 1.0, 0.1022, 0.08438, 0.05286, 1.0, 0.9647, 0.9647, 0.9647, 1.0, 0.07819, 0.06301, 0.03689, 1.0, 1.0, 1.0, 1.0, 1.0, 1.0, 1.0, 1.0, 1.0, 0.08022, 0.0648, 0.0382, 1.0, 0.07819, 0.06301, 0.03689, 1.0, 1.0, 1.0, 1.0, 1.0, 1.0, 1.0, 1.0, 1.0, 0.07819, 0.06301, 0.03689, 1.0, 0.07819, 0.06301, 0.03689, 1.0, 1.0, 1.0, 1.0, 1.0, 1.0, 1.0, 1.0, 1.0, 0.07819, 0.06301, 0.03689, 1.0, 0.07819, 0.06301, 0.03689, 1.0, 1.0, 1.0, 1.0, 1.0, 1.0, 1.0, 1.0, 1.0, 0.07819, 0.06301, 0.03689, 1.0, 0.07819, 0.06301, 0.03689, 1.0, 1.0, 1.0, 1.0, 1.0, 1.0, 1.0, 1.0, 1.0, 1.0, 1.0, 1.0, 1.0, 1.0, 1.0, 1.0, 1.0, 1.0, 1.0, 1.0, 1.0, 1.0, 1.0, 1.0, 1.0, 1.0, 1.0, 1.0, 1.0, 1.0, 1.0, 1.0, 1.0, 1.0, 1.0, 1.0, 1.0, 1.0, 1.0, 1.0, 1.0, 1.0, 1.0, 1.0, 1.0, 0.07819, 0.06301, 0.03689, 1.0, 0.07819, 0.06301, 0.03689, 1.0, 1.0, 1.0, 1.0, 1.0, 0.07819, 0.06301, 0.03689, 1.0, 1.0, 1.0, 1.0, 1.0, 1.0, 1.0, 1.0, 1.0, 0.07819, 0.06301, 0.03689, 1.0, 0.07819, 0.06301, 0.03689, 1.0, 1.0, 1.0, 1.0, 1.0, 1.0, 1.0, 1.0, 1.0, 0.07819, 0.06301, 0.03689, 1.0, 0.07819, 0.06301, 0.03689, 1.0, 1.0, 1.0, 1.0, 1.0, 1.0, 1.0, 1.0, 1.0, 0.07819, 0.06301, 0.03689, 1.0, 0.07819, 0.06301, 0.03689, 1.0, 0.552, 0.5271, 0.5029, 1.0, 1.0, 1.0, 1.0, 1.0, 0.07819, 0.06301, 0.03689, 1.0, 0.07819, 0.06301, 0.03689, 1.0, 1.0, 1.0, 1.0, 1.0, 0.3712, 0.3419, 0.3005, 1.0, 1.0, 1.0, 1.0, 1.0, 1.0, 1.0, 1.0, 1.0, 1.0, 1.0, 1.0, 1.0, 1.0, 1.0, 1.0, 1.0, 1.0, 1.0, 1.0, 1.0, 1.0, 1.0, 1.0, 1.0, 1.0, 1.0, 1.0, 1.0, 1.0, 1.0, 1.0, 1.0, 1.0, 1.0, 1.0, 1.0, 0.07819, 0.06301, 0.03689, 1.0, 0.07819, 0.06301, 0.03689, 1.0, 0.3712, 0.3419, 0.3005, 1.0, 0.07819, 0.06301, 0.03689, 1.0, 1.0, 1.0, 1.0, 1.0, 1.0, 1.0, 1.0, 1.0, 0.07819, 0.06301, 0.03689, 1.0, 0.07819, 0.06301, 0.03689, 1.0, 1.0, 1.0, 1.0, 1.0, 1.0, 1.0, 1.0, 1.0, 0.07819, 0.06301, 0.03689, 1.0, 0.07819, 0.06301, 0.03689, 1.0, 1.0, 1.0, 1.0, 1.0, 1.0, 1.0, 1.0, 1.0, 0.07819, 0.06301, 0.03689, 1.0, 1.0, 1.0, 1.0, 1.0, 0.07819, 0.06301, 0.03689, 1.0, 0.07819, 0.06301, 0.03689, 1.0, 1.0, 1.0, 1.0, 1.0, 1.0, 1.0, 1.0, 1.0, 1.0, 1.0, 1.0, 1.0, 1.0, 1.0, 1.0, 1.0, 1.0, 1.0, 1.0, 1.0, 1.0, 1.0, 1.0, 1.0, 1.0, 1.0, 1.0, 1.0, 1.0, 1.0, 1.0, 1.0, 0.07819, 0.06301, 0.03689, 1.0, 0.07819, 0.06301, 0.03689, 1.0, 0.07819, 0.06301, 0.03689, 1.0, 1.0, 1.0, 1.0, 1.0, 1.0, 1.0, 1.0, 1.0, 0.08022, 0.0648, 0.0382, 1.0, 0.07819, 0.06301, 0.03689, 1.0, 1.0, 1.0, 1.0, 1.0, 1.0, 1.0, 1.0, 1.0, 0.07819, 0.06301, 0.03689, 1.0, 0.07819, 0.06301, 0.03689, 1.0, 1.0, 1.0, 1.0, 1.0, 1.0, 1.0, 1.0, 1.0, 0.07819, 0.06301, 0.03689, 1.0, 0.07819, 0.06301, 0.03689, 1.0, 0.2346, 0.2122, 0.1746, 1.0, 1.0, 1.0, 1.0, 1.0, 0.07819, 0.06301, 0.03689, 1.0, 0.07819, 0.06301, 0.03689, 1.0, 1.0, 1.0, 1.0, 1.0, 0.2623, 0.2423, 0.2051, 1.0, 1.0, 1.0, 1.0, 1.0, 1.0, 1.0, 1.0, 1.0, 1.0, 1.0, 1.0, 1.0, 1.0, 1.0, 1.0, 1.0, 1.0, 1.0, 1.0, 1.0, 1.0, 1.0, 1.0, 1.0, 0.2502, 0.227, 0.1878, 1.0, 1.0, 1.0, 1.0, 1.0, 1.0, 1.0, 1.0, 1.0, 0.07819, 0.06301, 0.03689, 1.0, 0.07819, 0.06301, 0.03689, 1.0, 0.07819, 0.06301, 0.03689, 1.0, 0.07819, 0.06301, 0.03689, 1.0, 1.0, 1.0, 1.0, 1.0, 1.0, 1.0, 1.0, 1.0, 0.07819, 0.06301, 0.03689, 1.0, 0.07819, 0.06301, 0.03689, 1.0, 1.0, 1.0, 1.0, 1.0, 1.0, 1.0, 1.0, 1.0, 0.07819, 0.06301, 0.03689, 1.0, 0.07819, 0.06301, 0.03689, 1.0, 1.0, 1.0, 1.0, 1.0, 1.0, 1.0, 1.0, 1.0, 0.07819, 0.06301, 0.03689, 1.0, 0.07819, 0.06301, 0.03689, 1.0, 1.0, 1.0, 1.0, 1.0, 1.0, 1.0, 1.0, 1.0, 0.07819, 0.06301, 0.03689, 1.0, 0.07819, 0.06301, 0.03689, 1.0, 1.0, 1.0, 1.0, 1.0, 1.0, 1.0, 1.0, 1.0, 1.0, 1.0, 1.0, 1.0, 1.0, 1.0, 1.0, 1.0, 1.0, 1.0, 1.0, 1.0, 1.0, 1.0, 1.0, 1.0, 1.0, 1.0, 1.0, 1.0, 1.0, 1.0, 1.0, 1.0, 1.0, 1.0, 1.0, 1.0, 1.0, 1.0, 1.0, 1.0, 1.0, 1.0, 1.0, 1.0, 0.07819, 0.06301, 0.03689, 1.0, 0.07819, 0.06301, 0.03689, 1.0, 1.0, 1.0, 1.0, 1.0, 0.07819, 0.06301, 0.03689, 1.0, 1.0, 1.0, 1.0, 1.0, 1.0, 1.0, 1.0, 1.0, 0.07819, 0.06301, 0.03689, 1.0, 0.07819, 0.06301, 0.03689, 1.0, 1.0, 1.0, 1.0, 1.0, 1.0, 1.0, 1.0, 1.0, 0.07819, 0.06301, 0.03689, 1.0, 0.07819, 0.06301, 0.03689, 1.0, 1.0, 1.0, 1.0, 1.0, 0.07819, 0.06301, 0.03689, 1.0, 0.07819, 0.06301, 0.03689, 1.0, 0.7157, 0.6939, 0.6724, 1.0, 1.0, 1.0, 1.0, 1.0, 0.07819, 0.06301, 0.03689, 1.0, 0.07819, 0.06301, 0.03689, 1.0, 1.0, 1.0, 1.0, 1.0, 1.0, 1.0, 1.0, 1.0, 1.0, 1.0, 1.0, 1.0, 1.0, 1.0, 1.0, 1.0, 1.0, 1.0, 1.0, 1.0, 1.0, 1.0, 1.0, 1.0, 1.0, 1.0, 1.0, 1.0, 1.0, 1.0, 1.0, 1.0, 0.07819, 0.06301, 0.03689, 1.0, 0.07819, 0.06301, 0.03689, 1.0, 0.7157, 0.6939, 0.6724, 1.0, 0.07819, 0.06301, 0.03689, 1.0, 1.0, 1.0, 1.0, 1.0, 1.0, 1.0, 1.0, 1.0, 0.07819, 0.06301, 0.03689, 1.0, 0.07819, 0.06301, 0.03689, 1.0, 1.0, 1.0, 1.0, 1.0, 1.0, 1.0, 1.0, 1.0, 0.07819, 0.06301, 0.03689, 1.0, 0.07819, 0.06301, 0.03689, 1.0, 1.0, 1.0, 1.0, 1.0, 1.0, 1.0, 1.0, 1.0, 0.07819, 0.06301, 0.03689, 1.0, 0.07819, 0.06301, 0.03689, 1.0, 1.0, 1.0, 1.0, 1.0, 1.0, 1.0, 1.0, 1.0, 0.07819, 0.06301, 0.03689, 1.0, 1.0, 1.0, 1.0, 1.0, 1.0, 1.0, 1.0, 1.0, 1.0, 1.0, 1.0, 1.0, 1.0, 1.0, 1.0, 1.0, 1.0, 1.0, 1.0, 1.0, 1.0, 1.0, 1.0, 1.0, 1.0, 1.0, 1.0, 1.0, 1.0, 1.0, 1.0, 1.0, 1.0, 1.0, 1.0, 1.0, 1.0, 1.0, 1.0, 1.0, 0.07819, 0.06301, 0.03689, 1.0, 0.07819, 0.06301, 0.03689, 1.0, 1.0, 1.0, 1.0, 1.0, 0.07819, 0.06301, 0.03689, 1.0, 1.0, 1.0, 1.0, 1.0, 1.0, 1.0, 1.0, 1.0, 0.07819, 0.06301, 0.03689, 1.0, 0.07819, 0.06301, 0.03689, 1.0, 1.0, 1.0, 1.0, 1.0, 1.0, 1.0, 1.0, 1.0, 0.07819, 0.06301, 0.03689, 1.0, 0.07819, 0.06301, 0.03689, 1.0, 1.0, 1.0, 1.0, 1.0, 1.0, 1.0, 1.0, 1.0, 0.07819, 0.06301, 0.03689, 1.0, 0.07819, 0.06301, 0.03689, 1.0, 0.6584, 0.6445, 0.6172, 1.0, 1.0, 1.0, 1.0, 1.0, 0.07819, 0.06301, 0.03689, 1.0, 0.07819, 0.06301, 0.03689, 1.0, 1.0, 1.0, 1.0, 1.0, 0.8469, 0.8388, 0.8228, 1.0, 1.0, 1.0, 1.0, 1.0, 1.0, 1.0, 1.0, 1.0, 1.0, 1.0, 1.0, 1.0, 1.0, 1.0, 1.0, 1.0, 1.0, 1.0, 1.0, 1.0, 1.0, 1.0, 1.0, 1.0, 0.08022, 0.0648, 0.0382, 1.0, 1.0, 1.0, 1.0, 1.0, 1.0, 1.0, 1.0, 1.0, 0.07819, 0.06301, 0.03689, 1.0, 0.07819, 0.06301, 0.03689, 1.0, 0.6514, 0.6376, 0.6172, 1.0, 0.08228, 0.06663, 0.03955, 1.0, 1.0, 1.0, 1.0, 1.0, 1.0, 1.0, 1.0, 1.0, 0.07819, 0.06301, 0.03689, 1.0, 0.07819, 0.06301, 0.03689, 1.0, 1.0, 1.0, 1.0, 1.0, 1.0, 1.0, 1.0, 1.0, 0.07819, 0.06301, 0.03689, 1.0, 0.07819, 0.06301, 0.03689, 1.0, 1.0, 1.0, 1.0, 1.0, 1.0, 1.0, 1.0, 1.0, 0.07819, 0.06301, 0.03689, 1.0, 0.07819, 0.06301, 0.03689, 1.0, 1.0, 1.0, 1.0, 1.0, 1.0, 1.0, 1.0, 1.0, 0.07819, 0.06301, 0.03689, 1.0, 0.07819, 0.06301, 0.03689, 1.0, 1.0, 1.0, 1.0, 1.0, 1.0, 1.0, 1.0, 1.0, 1.0, 1.0, 1.0, 1.0, 1.0, 1.0, 1.0, 1.0, 1.0, 1.0, 1.0, 1.0, 1.0, 1.0, 1.0, 1.0, 1.0, 1.0, 1.0, 1.0, 1.0, 1.0, 1.0, 1.0, 1.0, 1.0, 1.0, 1.0, 1.0, 1.0, 1.0, 1.0, 1.0, 1.0, 1.0, 1.0, 0.07819, 0.06301, 0.03689, 1.0, 0.07819, 0.06301, 0.03689, 1.0, 1.0, 1.0, 1.0, 1.0, 1.0, 1.0, 1.0, 1.0, 1.0, 1.0, 1.0, 1.0, 1.0, 1.0, 1.0, 1.0, 1.0, 1.0, 1.0, 1.0, 1.0, 1.0, 1.0, 1.0, 1.0, 1.0, 1.0, 1.0, 1.0, 1.0, 1.0, 1.0, 1.0, 1.0, 1.0, 1.0, 1.0, 1.0, 1.0, 1.0, 1.0, 1.0, 1.0, 1.0, 1.0, 1.0, 1.0, 1.0, 1.0, 1.0, 1.0, 1.0, 1.0, 1.0, 1.0, 1.0, 1.0, 1.0, 1.0, 1.0, 1.0, 1.0, 1.0, 1.0, 1.0, 1.0, 1.0, 1.0, 1.0, 1.0, 1.0, 1.0, 1.0, 1.0, 1.0, 1.0, 1.0, 1.0, 1.0, 1.0, 1.0, 1.0, 1.0, 1.0, 1.0, 1.0, 1.0, 1.0, 1.0, 1.0, 1.0, 1.0, 1.0, 1.0, 1.0, 1.0, 1.0, 1.0, 1.0, 1.0, 1.0, 1.0, 1.0, 1.0, 1.0, 1.0, 1.0, 1.0, 1.0, 1.0, 1.0, 1.0, 1.0, 1.0, 1.0, 1.0, 1.0, 1.0, 1.0, 1.0, 1.0, 1.0, 1.0, 1.0, 1.0, 1.0, 1.0, 1.0, 1.0, 1.0, 1.0, 1.0, 1.0, 1.0, 1.0, 1.0, 1.0, 1.0, 1.0, 1.0, 1.0, 1.0, 1.0, 1.0, 1.0, 1.0, 1.0, 1.0, 1.0, 1.0, 1.0, 1.0, 1.0, 1.0, 1.0, 1.0, 1.0, 1.0, 1.0, 1.0, 1.0, 1.0, 1.0, 1.0, 1.0, 1.0, 1.0, 1.0, 1.0, 1.0, 1.0, 1.0, 1.0, 1.0, 1.0, 1.0, 1.0, 1.0, 1.0, 1.0, 1.0, 1.0, 1.0, 1.0, 1.0, 1.0, 1.0, 1.0, 1.0, 1.0, 1.0, 1.0, 1.0, 1.0, 1.0, 1.0, 1.0, 1.0, 1.0, 1.0, 1.0, 1.0, 1.0, 1.0, 1.0, 1.0, 1.0, 1.0, 1.0, 1.0, 1.0, 1.0, 1.0, 1.0, 1.0, 1.0, 1.0, 1.0, 1.0, 1.0, 1.0, 1.0, 1.0, 1.0, 1.0, 1.0, 1.0, 1.0, 1.0, 1.0, 1.0, 1.0, 1.0, 1.0, 1.0, 1.0, 1.0, 1.0, 1.0, 1.0, 1.0, 1.0, 1.0, 1.0, 1.0, 1.0, 1.0, 1.0, 1.0, 1.0, 1.0, 1.0, 1.0, 1.0, 1.0, 1.0, 1.0, 1.0, 1.0, 1.0, 1.0, 1.0, 1.0, 1.0, 1.0, 1.0, 1.0, 1.0, 1.0, 1.0, 1.0, 1.0, 1.0, 1.0, 1.0, 1.0, 1.0, 1.0, 1.0, 1.0, 1.0, 1.0, 1.0, 1.0, 1.0, 1.0, 1.0, 1.0, 1.0, 1.0, 1.0, 1.0, 1.0, 1.0, 1.0, 1.0, 1.0, 1.0, 1.0, 1.0, 1.0, 1.0, 1.0, 1.0, 1.0, 1.0, 1.0, 1.0, 1.0, 1.0, 1.0, 1.0, 1.0, 1.0, 1.0, 1.0, 1.0, 1.0, 1.0, 1.0, 1.0, 1.0, 1.0, 1.0, 1.0, 1.0, 1.0, 1.0, 1.0, 1.0, 1.0, 1.0, 1.0, 1.0, 1.0, 1.0, 1.0, 1.0, 1.0, 1.0, 1.0, 1.0, 1.0, 1.0, 1.0, 1.0, 1.0, 1.0, 1.0, 1.0, 1.0, 1.0, 1.0, 1.0, 1.0, 1.0, 1.0, 1.0, 1.0, 1.0, 1.0, 1.0, 1.0, 1.0, 1.0, 1.0, 1.0, 1.0, 1.0, 1.0, 1.0, 1.0, 1.0, 1.0, 1.0, 1.0, 1.0, 1.0, 1.0, 1.0, 1.0, 1.0, 1.0, 1.0, 1.0, 1.0, 1.0, 1.0, 1.0, 1.0, 1.0, 1.0, 1.0, 1.0, 1.0, 1.0, 1.0, 1.0, 1.0, 1.0, 1.0, 1.0, 1.0, 1.0, 1.0, 1.0, 1.0, 1.0, 1.0, 1.0, 1.0, 1.0, 1.0, 1.0, 1.0, 1.0, 1.0, 1.0, 1.0, 1.0, 1.0, 1.0, 1.0, 1.0, 1.0, 1.0, 1.0, 1.0, 1.0, 1.0, 1.0, 1.0, 1.0, 1.0, 1.0, 1.0, 1.0, 1.0, 1.0, 1.0, 1.0, 1.0, 1.0, 1.0, 1.0, 1.0, 1.0, 1.0, 1.0, 1.0, 1.0, 1.0, 1.0, 1.0, 1.0, 1.0, 1.0, 1.0, 1.0, 1.0, 1.0, 1.0, 1.0, 1.0, 1.0, 1.0, 1.0, 1.0, 1.0, 1.0, 1.0, 1.0, 1.0, 1.0, 1.0, 1.0, 1.0, 1.0, 1.0, 1.0, 1.0, 1.0, 1.0, 1.0, 1.0, 1.0, 1.0, 1.0, 1.0, 1.0, 1.0, 1.0, 1.0, 1.0, 1.0, 1.0, 1.0, 1.0, 1.0, 1.0, 1.0, 1.0, 1.0, 1.0, 1.0, 1.0, 1.0, 1.0, 1.0, 1.0, 1.0, 1.0, 1.0, 1.0, 1.0, 1.0, 1.0, 1.0, 1.0, 1.0, 1.0, 1.0, 1.0, 1.0, 1.0, 1.0, 1.0, 1.0, 1.0, 1.0, 1.0, 1.0, 1.0, 1.0, 1.0, 1.0, 1.0, 1.0, 1.0, 1.0, 1.0, 1.0, 1.0, 1.0, 1.0, 1.0, 1.0, 1.0, 1.0, 1.0, 1.0, 1.0, 1.0, 1.0, 1.0, 1.0, 1.0, 1.0, 1.0, 1.0, 1.0, 1.0, 1.0, 1.0, 1.0, 1.0, 1.0, 1.0, 1.0, 1.0, 1.0, 1.0, 1.0, 1.0, 1.0, 1.0, 1.0, 1.0, 1.0, 1.0, 1.0, 1.0, 1.0, 1.0, 1.0, 1.0, 1.0, 1.0, 1.0, 1.0, 1.0, 1.0, 1.0, 1.0, 1.0, 1.0, 1.0, 1.0, 1.0, 1.0, 1.0, 1.0, 1.0, 1.0, 1.0, 1.0, 1.0, 1.0, 1.0, 1.0, 1.0, 1.0, 1.0, 1.0, 1.0, 1.0, 1.0, 1.0, 1.0, 1.0, 1.0, 1.0, 1.0, 1.0, 1.0, 1.0, 1.0, 1.0, 1.0, 1.0, 1.0, 1.0, 1.0, 1.0, 1.0, 1.0, 1.0, 1.0, 1.0, 1.0, 1.0, 1.0, 1.0, 1.0, 1.0, 1.0, 1.0, 1.0, 1.0, 1.0, 1.0, 1.0, 1.0, 1.0, 1.0, 1.0, 1.0, 1.0, 1.0, 1.0, 1.0, 1.0, 1.0, 1.0, 1.0, 1.0, 1.0, 1.0, 1.0, 1.0, 1.0, 1.0, 1.0, 1.0, 1.0, 1.0, 1.0, 1.0, 1.0, 1.0, 1.0, 1.0, 1.0, 1.0, 1.0, 1.0, 1.0, 1.0, 1.0, 1.0, 1.0, 1.0, 1.0, 1.0, 1.0, 1.0, 1.0, 1.0, 1.0, 1.0, 1.0, 1.0, 1.0, 1.0, 1.0, 1.0, 1.0, 1.0, 1.0, 1.0, 1.0, 1.0, 1.0, 1.0, 1.0, 1.0, 1.0, 1.0, 1.0, 1.0, 1.0, 1.0, 1.0, 1.0, 1.0, 1.0, 1.0, 1.0, 1.0, 1.0, 1.0, 1.0, 1.0, 1.0, 1.0, 1.0, 1.0, 1.0, 1.0, 1.0, 1.0, 1.0, 1.0, 1.0, 1.0, 1.0, 1.0, 1.0, 1.0, 1.0, 1.0, 1.0, 1.0, 1.0, 1.0, 1.0, 1.0, 1.0, 1.0, 1.0, 1.0, 1.0, 1.0, 1.0, 1.0, 1.0, 1.0, 1.0, 1.0, 1.0, 1.0, 1.0, 1.0, 1.0, 1.0, 1.0, 1.0, 1.0, 1.0, 1.0, 1.0, 1.0, 1.0, 1.0, 1.0, 1.0, 1.0, 1.0, 1.0, 1.0, 1.0, 1.0, 1.0, 1.0, 1.0, 1.0, 1.0, 1.0, 1.0, 1.0, 1.0, 1.0, 1.0, 1.0, 1.0, 1.0, 1.0, 1.0, 1.0, 1.0, 1.0, 1.0, 1.0, 1.0, 1.0, 1.0, 1.0, 1.0, 1.0, 1.0, 1.0, 1.0, 1.0, 1.0, 1.0, 1.0, 1.0, 1.0, 1.0, 1.0, 1.0, 1.0, 1.0, 1.0, 1.0, 1.0, 1.0, 1.0, 1.0, 1.0, 1.0, 1.0, 1.0, 1.0, 1.0, 1.0, 1.0, 1.0, 1.0, 1.0, 1.0, 1.0, 1.0, 1.0, 1.0, 1.0, 1.0, 1.0, 1.0, 1.0, 1.0, 1.0, 1.0, 1.0, 1.0, 1.0, 1.0, 1.0, 1.0, 1.0, 1.0, 1.0, 1.0, 1.0, 1.0, 1.0, 1.0, 1.0, 1.0, 1.0, 1.0, 1.0, 1.0, 1.0, 1.0, 1.0, 1.0, 1.0, 1.0, 1.0, 1.0, 1.0, 1.0, 1.0, 1.0, 1.0, 1.0, 1.0, 1.0, 1.0, 1.0, 1.0, 1.0, 1.0, 1.0, 1.0, 1.0, 1.0, 1.0, 1.0, 1.0, 1.0, 1.0, 1.0, 1.0, 1.0, 1.0, 1.0, 1.0, 1.0, 1.0, 1.0, 1.0, 1.0, 1.0, 1.0, 1.0, 1.0, 1.0, 1.0, 1.0, 1.0, 1.0, 1.0, 1.0, 1.0, 1.0, 1.0, 1.0, 1.0, 1.0, 1.0, 1.0, 1.0, 1.0, 1.0, 1.0, 1.0, 1.0, 1.0, 1.0, 1.0, 1.0, 1.0, 1.0, 1.0, 1.0, 1.0, 1.0, 1.0, 1.0, 1.0, 1.0, 1.0, 1.0, 1.0, 1.0, 1.0, 1.0, 1.0, 1.0, 1.0, 1.0, 1.0, 1.0, 1.0, 1.0, 1.0, 1.0, 1.0, 1.0, 1.0, 1.0, 1.0, 1.0, 1.0, 1.0, 1.0, 0.5776, 0.5776, 0.5776, 1.0, 0.5776, 0.5776, 0.5776, 1.0, 0.402, 0.402, 0.402, 1.0, 0.402, 0.402, 0.402, 1.0, 0.5776, 0.5776, 0.5776, 1.0, 0.5776, 0.5776, 0.5776, 1.0, 0.402, 0.402, 0.402, 1.0, 0.402, 0.402, 0.402, 1.0, 0.5776, 0.5776, 0.5776, 1.0, 0.5776, 0.5776, 0.5776, 1.0, 0.402, 0.402, 0.402, 1.0, 0.402, 0.402, 0.402, 1.0, 0.5776, 0.5776, 0.5776, 1.0, 0.5776, 0.5776, 0.5776, 1.0, 0.402, 0.402, 0.402, 1.0, 0.402, 0.402, 0.402, 1.0, 0.5776, 0.5776, 0.5776, 1.0, 0.5776, 0.5776, 0.5776, 1.0, 0.402, 0.402, 0.402, 1.0, 0.402, 0.402, 0.402, 1.0, 0.5776, 0.5776, 0.5776, 1.0, 0.5776, 0.5776, 0.5776, 1.0, 0.402, 0.402, 0.402, 1.0, 0.402, 0.402, 0.402, 1.0, 1.0, 1.0, 1.0, 1.0, 1.0, 1.0, 1.0, 1.0, 1.0, 1.0, 1.0, 1.0, 0.9911, 0.9911, 0.9911, 1.0, 1.0, 1.0, 1.0, 1.0, 1.0, 1.0, 1.0, 1.0, 1.0, 1.0, 1.0, 1.0, 1.0, 1.0, 1.0, 1.0, 1.0, 1.0, 1.0, 1.0, 1.0, 1.0, 1.0, 1.0, 1.0, 1.0, 1.0, 1.0, 1.0, 1.0, 1.0, 1.0, 1.0, 1.0, 1.0, 1.0, 1.0, 1.0, 1.0, 1.0, 1.0, 1.0, 1.0, 1.0, 1.0, 1.0, 1.0, 1.0, 1.0, 1.0, 1.0, 1.0, 1.0, 1.0, 1.0, 1.0, 0.9911, 0.9911, 0.9911, 1.0, 1.0, 1.0, 1.0, 1.0, 1.0, 1.0, 1.0, 1.0, 1.0, 1.0, 1.0, 1.0, 1.0, 1.0, 1.0, 1.0, 1.0, 1.0, 1.0, 1.0, 0.402, 0.402, 0.402, 1.0, 0.402, 0.402, 0.402, 1.0, 0.1384, 0.1384, 0.1384, 1.0, 0.402, 0.402, 0.402, 1.0, 0.402, 0.402, 0.402, 1.0, 0.1384, 0.1384, 0.1384, 1.0, 0.402, 0.402, 0.402, 1.0, 0.402, 0.402, 0.402, 1.0, 0.1384, 0.1384, 0.1384, 1.0, 0.402, 0.402, 0.402, 1.0, 0.402, 0.402, 0.402, 1.0, 0.1384, 0.1384, 0.1384, 1.0, 0.402, 0.402, 0.402, 1.0, 0.402, 0.402, 0.402, 1.0, 0.1384, 0.1384, 0.1384, 1.0, 0.402, 0.402, 0.402, 1.0, 0.402, 0.402, 0.402, 1.0, 0.1384, 0.1384, 0.1384, 1.0, 0.3278, 0.3278, 0.3278, 1.0, 0.3278, 0.3278, 0.3278, 1.0, 1.0, 1.0, 1.0, 1.0, 1.0, 1.0, 1.0, 1.0, 0.3278, 0.3278, 0.3278, 1.0, 0.3278, 0.3278, 0.3278, 1.0, 1.0, 1.0, 1.0, 1.0, 1.0, 1.0, 1.0, 1.0, 0.3278, 0.3278, 0.3278, 1.0, 0.3278, 0.3278, 0.3278, 1.0, 1.0, 1.0, 1.0, 1.0, 1.0, 1.0, 1.0, 1.0, 0.3278, 0.3278, 0.3278, 1.0, 0.3278, 0.3278, 0.3278, 1.0, 1.0, 1.0, 1.0, 1.0, 1.0, 1.0, 1.0, 1.0, 0.3278, 0.3278, 0.3278, 1.0, 0.3278, 0.3278, 0.3278, 1.0, 1.0, 1.0, 1.0, 1.0, 1.0, 1.0, 1.0, 1.0, 0.3278, 0.3278, 0.3278, 1.0, 0.3278, 0.3278, 0.3278, 1.0, 1.0, 1.0, 1.0, 1.0, 1.0, 1.0, 1.0, 1.0, 0.3278, 0.3278, 0.3278, 1.0, 0.3278, 0.3278, 0.3278, 1.0, 1.0, 1.0, 1.0, 1.0, 1.0, 1.0, 1.0, 1.0, 0.3278, 0.3278, 0.3278, 1.0, 0.3278, 0.3278, 0.3278, 1.0, 1.0, 1.0, 1.0, 1.0, 1.0, 1.0, 1.0, 1.0, 0.3278, 0.3278, 0.3278, 1.0, 0.3278, 0.3278, 0.3278, 1.0, 1.0, 1.0, 1.0, 1.0, 1.0, 1.0, 1.0, 1.0, 0.3278, 0.3278, 0.3278, 1.0, 0.3278, 0.3278, 0.3278, 1.0, 1.0, 1.0, 1.0, 1.0, 1.0, 1.0, 1.0, 1.0, 0.3278, 0.3278, 0.3278, 1.0, 0.3278, 0.3278, 0.3278, 1.0, 1.0, 1.0, 1.0, 1.0, 1.0, 1.0, 1.0, 1.0, 0.3278, 0.3278, 0.3278, 1.0, 0.3278, 0.3278, 0.3278, 1.0, 1.0, 1.0, 1.0, 1.0, 1.0, 1.0, 1.0, 1.0, 1.0, 1.0, 1.0, 1.0, 1.0, 1.0, 1.0, 1.0, 1.0, 1.0, 1.0, 1.0, 1.0, 1.0, 1.0, 1.0, 1.0, 1.0, 1.0, 1.0, 1.0, 1.0, 1.0, 1.0, 1.0, 1.0, 1.0, 1.0, 1.0, 1.0, 1.0, 1.0, 1.0, 1.0, 1.0, 1.0, 1.0, 1.0, 1.0, 1.0, 1.0, 1.0, 1.0, 1.0, 1.0, 1.0, 1.0, 1.0, 1.0, 1.0, 1.0, 1.0, 1.0, 1.0, 1.0, 1.0, 1.0, 1.0, 1.0, 1.0, 1.0, 1.0, 1.0, 1.0, 1.0, 1.0, 1.0, 1.0, 1.0, 1.0, 1.0, 1.0, 1.0, 1.0, 1.0, 1.0, 1.0, 1.0, 1.0, 1.0, 1.0, 1.0, 1.0, 1.0, 1.0, 1.0, 1.0, 1.0, 1.0, 1.0, 1.0, 1.0, 1.0, 1.0, 1.0, 1.0, 1.0, 1.0, 1.0, 1.0, 1.0, 1.0, 1.0, 1.0, 1.0, 1.0, 1.0, 1.0, 1.0, 1.0, 1.0, 1.0, 1.0, 1.0, 1.0, 1.0, 1.0, 1.0, 1.0, 1.0, 1.0, 1.0, 1.0, 1.0, 1.0, 1.0, 1.0, 1.0, 1.0, 1.0, 1.0, 1.0, 1.0, 1.0, 1.0, 1.0, 1.0, 1.0, 1.0, 1.0, 1.0, 1.0, 1.0, 1.0, 1.0, 1.0, 1.0, 1.0, 1.0, 1.0, 1.0, 1.0, 1.0, 1.0, 1.0, 1.0, 1.0, 1.0, 1.0, 1.0, 1.0, 1.0, 1.0, 1.0, 1.0, 1.0, 1.0, 1.0, 1.0, 1.0, 1.0, 1.0, 1.0, 1.0, 1.0, 1.0, 1.0, 1.0, 1.0, 1.0, 1.0, 1.0, 1.0, 1.0, 1.0, 1.0, 1.0, 1.0, 1.0, 1.0, 1.0, 1.0, 1.0, 1.0, 1.0, 1.0, 1.0, 1.0, 1.0, 1.0, 0.2384, 0.2384, 0.2384, 1.0, 0.2423, 0.2423, 0.2423, 1.0, 1.0, 1.0, 1.0, 1.0, 1.0, 1.0, 1.0, 1.0, 0.2423, 0.2423, 0.2423, 1.0, 0.2462, 0.2462, 0.2462, 1.0, 1.0, 1.0, 1.0, 1.0, 1.0, 1.0, 1.0, 1.0, 0.2384, 0.2384, 0.2384, 1.0, 0.2384, 0.2384, 0.2384, 1.0, 1.0, 1.0, 1.0, 1.0, 1.0, 1.0, 1.0, 1.0, 0.2384, 0.2384, 0.2384, 1.0, 0.2384, 0.2384, 0.2384, 1.0, 1.0, 1.0, 1.0, 1.0, 1.0, 1.0, 1.0, 1.0, 0.2462, 0.2462, 0.2462, 1.0, 0.2384, 0.2384, 0.2384, 1.0, 1.0, 1.0, 1.0, 1.0, 1.0, 1.0, 1.0, 1.0, 0.2384, 0.2384, 0.2384, 1.0, 0.2384, 0.2384, 0.2384, 1.0, 0.2462, 0.2462, 0.2462, 1.0, 0.2423, 0.2423, 0.2423, 1.0, 0.04519, 0.04519, 0.04519, 1.0, 0.2384, 0.2384, 0.2384, 1.0, 0.2384, 0.2384, 0.2384, 1.0, 0.04519, 0.04519, 0.04519, 1.0, 0.2384, 0.2384, 0.2384, 1.0, 0.2384, 0.2384, 0.2384, 1.0, 0.04519, 0.04519, 0.04519, 1.0, 0.2384, 0.2384, 0.2384, 1.0, 0.2462, 0.2462, 0.2462, 1.0, 0.04519, 0.04519, 0.04519, 1.0, 0.2384, 0.2384, 0.2384, 1.0, 0.2384, 0.2384, 0.2384, 1.0, 0.04519, 0.04519, 0.04519, 1.0, 0.2423, 0.2423, 0.2423, 1.0, 0.2384, 0.2384, 0.2384, 1.0, 0.04519, 0.04519, 0.04519, 1.0, 0.9911, 0.9911, 0.9911, 1.0, 1.0, 1.0, 1.0, 1.0, 0.5776, 0.5776, 0.5776, 1.0, 0.5776, 0.5776, 0.5776, 1.0, 1.0, 1.0, 1.0, 1.0, 1.0, 1.0, 1.0, 1.0, 0.5776, 0.5776, 0.5776, 1.0, 0.5776, 0.5776, 0.5776, 1.0, 1.0, 1.0, 1.0, 1.0, 1.0, 1.0, 1.0, 1.0, 0.5776, 0.5776, 0.5776, 1.0, 0.5776, 0.5776, 0.5776, 1.0, 1.0, 1.0, 1.0, 1.0, 1.0, 1.0, 1.0, 1.0, 0.5776, 0.5776, 0.5776, 1.0, 0.5776, 0.5776, 0.5776, 1.0, 1.0, 1.0, 1.0, 1.0, 0.9911, 0.9911, 0.9911, 1.0, 0.5776, 0.5776, 0.5776, 1.0, 0.5776, 0.5776, 0.5776, 1.0, 1.0, 1.0, 1.0, 1.0, 1.0, 1.0, 1.0, 1.0, 0.5776, 0.5776, 0.5776, 1.0, 0.5776, 0.5776, 0.5776, 1.0, 1.0, 1.0, 1.0, 1.0, 1.0, 1.0, 1.0, 1.0, 1.0, 1.0, 1.0, 1.0, 0.2232, 0.2232, 0.2232, 1.0, 0.2232, 0.2232, 0.2232, 1.0, 1.0, 1.0, 1.0, 1.0, 1.0, 1.0, 1.0, 1.0, 1.0, 1.0, 1.0, 1.0, 0.2502, 0.2502, 0.2502, 1.0, 0.2232, 0.2232, 0.2232, 1.0, 1.0, 1.0, 1.0, 1.0, 1.0, 1.0, 1.0, 1.0, 1.0, 1.0, 1.0, 1.0, 0.2232, 0.2232, 0.2232, 1.0, 0.2232, 0.2232, 0.2232, 1.0, 1.0, 1.0, 1.0, 1.0, 1.0, 1.0, 1.0, 1.0, 0.2232, 0.2232, 0.2232, 1.0, 0.2232, 0.2232, 0.2232, 1.0, 1.0, 1.0, 1.0, 1.0, 1.0, 1.0, 1.0, 1.0, 0.2232, 0.2232, 0.2232, 1.0, 0.2502, 0.2502, 0.2502, 1.0, 1.0, 1.0, 1.0, 1.0, 1.0, 1.0, 1.0, 1.0, 0.2232, 0.2232, 0.2232, 1.0, 0.2232, 0.2232, 0.2232, 1.0, 0.2232, 0.2232, 0.2232, 1.0, 0.2232, 0.2232, 0.2232, 1.0, 1.0, 1.0, 1.0, 1.0, 1.0, 1.0, 1.0, 1.0, 0.2232, 0.2232, 0.2232, 1.0, 0.2918, 0.2918, 0.2918, 1.0, 1.0, 1.0, 1.0, 1.0, 1.0, 1.0, 1.0, 1.0, 0.2232, 0.2232, 0.2232, 1.0, 0.2232, 0.2232, 0.2232, 1.0, 1.0, 1.0, 1.0, 1.0, 1.0, 1.0, 1.0, 1.0, 0.2232, 0.2232, 0.2232, 1.0, 0.2232, 0.2232, 0.2232, 1.0, 1.0, 1.0, 1.0, 1.0, 1.0, 1.0, 1.0, 1.0, 1.0, 1.0, 1.0, 1.0, 0.2232, 0.2232, 0.2232, 1.0, 0.2232, 0.2232, 0.2232, 1.0, 1.0, 1.0, 1.0, 1.0, 1.0, 1.0, 1.0, 1.0, 1.0, 1.0, 1.0, 1.0, 0.2918, 0.2918, 0.2918, 1.0, 0.2232, 0.2232, 0.2232, 1.0, 1.0, 1.0, 1.0, 1.0, 1.0, 1.0, 1.0, 1.0, 1.0, 1.0, 1.0, 1.0, 1.0, 1.0, 1.0, 1.0, 1.0, 1.0, 1.0, 1.0, 1.0, 1.0, 1.0, 1.0, 1.0, 1.0, 1.0, 1.0, 1.0, 1.0, 1.0, 1.0, 1.0, 1.0, 1.0, 1.0, 1.0, 1.0, 1.0, 1.0, 1.0, 1.0, 1.0, 1.0, 1.0, 1.0, 1.0, 1.0, 1.0, 1.0, 1.0, 1.0, 1.0, 1.0, 1.0, 1.0, 1.0, 1.0, 1.0, 1.0, 1.0, 1.0, 1.0, 1.0, 1.0, 1.0, 1.0, 1.0, 1.0, 1.0, 1.0, 1.0, 1.0, 1.0, 1.0, 1.0, 1.0, 1.0, 1.0, 1.0, 1.0, 1.0, 1.0, 1.0, 1.0, 1.0, 1.0, 1.0, 1.0, 1.0, 1.0, 1.0, 1.0, 1.0, 1.0, 1.0, 0.2918, 0.2918, 0.2918, 1.0, 0.2232, 0.2232, 0.2232, 1.0, 1.0, 1.0, 1.0, 1.0, 1.0, 1.0, 1.0, 1.0, 0.2232, 0.2232, 0.2232, 1.0, 0.2232, 0.2232, 0.2232, 1.0, 1.0, 1.0, 1.0, 1.0, 1.0, 1.0, 1.0, 1.0, 0.2232, 0.2232, 0.2232, 1.0, 0.2232, 0.2232, 0.2232, 1.0, 1.0, 1.0, 1.0, 1.0, 1.0, 1.0, 1.0, 1.0, 0.2232, 0.2232, 0.2232, 1.0, 0.2918, 0.2918, 0.2918, 1.0, 1.0, 1.0, 1.0, 1.0, 1.0, 1.0, 1.0, 1.0, 0.2232, 0.2232, 0.2232, 1.0, 0.2232, 0.2232, 0.2232, 1.0, 1.0, 1.0, 1.0, 1.0, 0.2918, 0.2918, 0.2918, 1.0, 0.2232, 0.2232, 0.2232, 1.0, 0.2232, 0.2232, 0.2232, 1.0, 0.2232, 0.2232, 0.2232, 1.0, 0.2232, 0.2232, 0.2232, 1.0, 0.2232, 0.2232, 0.2232, 1.0, 0.2232, 0.2232, 0.2232, 1.0, 0.2232, 0.2232, 0.2232, 1.0, 0.2232, 0.2232, 0.2232, 1.0, 0.2232, 0.2232, 0.2232, 1.0, 0.2232, 0.2232, 0.2232, 1.0, 0.2918, 0.2918, 0.2918, 1.0, 0.2232, 0.2232, 0.2232, 1.0, 0.2232, 0.2232, 0.2232, 1.0, 0.2232, 0.2232, 0.2232, 1.0, 1.0, 1.0, 1.0, 1.0, 1.0, 1.0, 1.0, 1.0, 1.0, 1.0, 1.0, 1.0, 1.0, 1.0, 1.0, 1.0, 1.0, 1.0, 1.0, 1.0, 1.0, 1.0, 1.0, 1.0, 1.0, 1.0, 1.0, 1.0, 1.0, 1.0, 1.0, 1.0, 1.0, 1.0, 1.0, 1.0, 1.0, 1.0, 1.0, 1.0, 1.0, 1.0, 1.0, 1.0, 1.0, 1.0, 1.0, 1.0, 1.0, 1.0, 1.0, 1.0, 1.0, 1.0, 1.0, 1.0, 1.0, 1.0, 1.0, 1.0, 1.0, 1.0, 1.0, 1.0, 1.0, 1.0, 1.0, 1.0, 1.0, 1.0, 1.0, 1.0, 1.0, 1.0, 1.0, 1.0, 1.0, 1.0, 1.0, 1.0, 1.0, 1.0, 1.0, 1.0, 1.0, 1.0, 1.0, 1.0, 1.0, 1.0, 1.0, 1.0, 1.0, 1.0, 1.0, 1.0, 1.0, 1.0, 1.0, 1.0, 1.0, 1.0, 1.0, 1.0, 1.0, 1.0, 1.0, 1.0, 1.0, 1.0, 1.0, 1.0, 1.0, 1.0, 1.0, 1.0, 1.0, 1.0, 1.0, 1.0, 1.0, 1.0, 1.0, 1.0, 1.0, 1.0, 1.0, 1.0, 1.0, 1.0, 1.0, 1.0, 1.0, 1.0, 1.0, 1.0, 1.0, 1.0, 1.0, 1.0, 1.0, 1.0, 1.0, 1.0, 1.0, 1.0, 1.0, 1.0, 1.0, 1.0, 1.0, 1.0, 1.0, 1.0, 1.0, 1.0, 1.0, 1.0, 1.0, 1.0, 1.0, 1.0, 1.0, 1.0, 1.0, 1.0, 1.0, 1.0, 1.0, 1.0, 1.0, 1.0, 1.0, 1.0, 1.0, 1.0, 1.0, 1.0, 1.0, 1.0, 1.0, 1.0, 1.0, 1.0, 1.0, 1.0, 1.0, 1.0, 1.0, 1.0, 1.0, 1.0, 1.0, 1.0, 1.0, 1.0, 1.0, 1.0, 1.0, 1.0, 1.0, 1.0, 1.0, 1.0, 1.0, 1.0, 1.0, 1.0, 1.0, 1.0, 1.0, 1.0, 1.0, 1.0, 1.0, 1.0, 1.0, 1.0, 1.0, 1.0, 1.0, 1.0, 1.0, 1.0, 1.0, 1.0, 1.0, 1.0, 1.0, 1.0, 1.0, 1.0, 1.0, 1.0, 1.0, 1.0, 1.0, 1.0, 1.0, 1.0, 1.0, 1.0, 1.0, 1.0, 1.0, 1.0, 1.0, 1.0, 1.0, 1.0, 1.0, 1.0, 1.0, 1.0, 1.0, 1.0, 1.0, 1.0, 1.0, 1.0, 1.0, 1.0, 1.0, 1.0, 1.0, 1.0, 1.0, 1.0, 1.0, 1.0, 1.0, 1.0, 1.0, 1.0, 1.0, 1.0, 1.0, 1.0, 1.0, 1.0, 1.0, 1.0, 1.0, 1.0, 1.0, 1.0, 1.0, 1.0, 1.0, 1.0, 1.0, 1.0, 1.0, 1.0, 1.0, 1.0, 1.0, 1.0, 1.0, 1.0, 1.0, 1.0, 1.0, 1.0, 1.0, 1.0, 1.0, 1.0, 1.0, 1.0, 1.0, 1.0, 1.0, 1.0, 1.0, 1.0, 1.0, 1.0, 1.0, 1.0, 1.0, 1.0, 1.0, 1.0, 1.0, 1.0, 1.0, 1.0, 1.0, 1.0, 1.0, 1.0, 1.0, 1.0, 1.0, 1.0, 1.0, 1.0, 1.0, 1.0, 1.0, 1.0, 1.0, 1.0, 1.0, 1.0, 1.0, 1.0, 1.0, 1.0, 1.0, 1.0, 1.0, 1.0, 1.0, 1.0, 1.0, 1.0, 1.0, 1.0, 1.0, 1.0, 1.0, 1.0, 1.0, 1.0, 1.0, 1.0, 1.0, 1.0, 1.0, 1.0, 1.0, 1.0, 1.0, 1.0, 1.0, 1.0, 1.0, 1.0, 1.0, 1.0, 1.0, 1.0, 1.0, 1.0, 1.0, 1.0, 1.0, 1.0, 1.0, 1.0, 1.0, 1.0, 1.0, 1.0, 1.0, 1.0, 1.0, 1.0, 0.2232, 0.2232, 0.2232, 1.0, 1.0, 1.0, 1.0, 1.0, 1.0, 1.0, 1.0, 1.0, 0.3968, 0.3968, 0.3968, 1.0, 0.2232, 0.2232, 0.2232, 1.0, 1.0, 1.0, 1.0, 1.0, 1.0, 1.0, 1.0, 1.0, 1.0, 1.0, 1.0, 1.0, 0.2232, 0.2232, 0.2232, 1.0, 1.0, 1.0, 1.0, 1.0, 1.0, 1.0, 1.0, 1.0, 0.2232, 0.2232, 0.2232, 1.0, 0.4452, 0.4452, 0.4452, 1.0, 1.0, 1.0, 1.0, 1.0, 1.0, 1.0, 1.0, 1.0, 0.2232, 0.2232, 0.2232, 1.0, 0.2232, 0.2232, 0.2232, 1.0, 1.0, 1.0, 1.0, 1.0, 1.0, 1.0, 1.0, 1.0, 0.2232, 0.2232, 0.2232, 1.0, 0.2232, 0.2232, 0.2232, 1.0, 0.2232, 0.2232, 0.2232, 1.0, 0.2232, 0.2232, 0.2232, 1.0, 0.2961, 0.2961, 0.2961, 1.0, 0.2232, 0.2232, 0.2232, 1.0, 0.2232, 0.2232, 0.2232, 1.0, 0.2232, 0.2232, 0.2232, 1.0, 0.2232, 0.2232, 0.2232, 1.0, 0.2232, 0.2232, 0.2232, 1.0, 0.2232, 0.2232, 0.2232, 1.0, 0.2232, 0.2232, 0.2232, 1.0, 0.2232, 0.2232, 0.2232, 1.0, 0.2232, 0.2232, 0.2232, 1.0, 0.2232, 0.2232, 0.2232, 1.0, 0.2232, 0.2232, 0.2232, 1.0, 1.0, 1.0, 1.0, 1.0, 1.0, 1.0, 1.0, 1.0, 1.0, 1.0, 1.0, 1.0, 1.0, 1.0, 1.0, 1.0, 1.0, 1.0, 1.0, 1.0, 1.0, 1.0, 1.0, 1.0, 1.0, 1.0, 1.0, 1.0, 1.0, 1.0, 1.0, 1.0, 1.0, 1.0, 1.0, 1.0, 1.0, 1.0, 1.0, 1.0, 1.0, 1.0, 1.0, 1.0, 1.0, 1.0, 1.0, 1.0, 1.0, 1.0, 1.0, 1.0, 1.0, 1.0, 1.0, 1.0, 1.0, 1.0, 1.0, 1.0, 1.0, 1.0, 1.0, 1.0, 1.0, 1.0, 1.0, 1.0, 1.0, 1.0, 1.0, 1.0, 1.0, 1.0, 1.0, 1.0, 1.0, 1.0, 1.0, 1.0, 1.0, 1.0, 1.0, 1.0, 0.2232, 0.2232, 0.2232, 1.0, 0.227, 0.227, 0.227, 1.0, 1.0, 1.0, 1.0, 1.0, 1.0, 1.0, 1.0, 1.0, 0.2232, 0.2232, 0.2232, 1.0, 0.2232, 0.2232, 0.2232, 1.0, 1.0, 1.0, 1.0, 1.0, 1.0, 1.0, 1.0, 1.0, 0.227, 0.227, 0.227, 1.0, 0.2232, 0.2232, 0.2232, 1.0, 1.0, 1.0, 1.0, 1.0, 1.0, 1.0, 1.0, 1.0, 0.2232, 0.2232, 0.2232, 1.0, 0.2232, 0.2232, 0.2232, 1.0, 1.0, 1.0, 1.0, 1.0, 1.0, 1.0, 1.0, 1.0, 0.2232, 0.2232, 0.2232, 1.0, 0.2232, 0.2232, 0.2232, 1.0, 1.0, 1.0, 1.0, 1.0, 0.2232, 0.2232, 0.2232, 1.0, 0.2232, 0.2232, 0.2232, 1.0, 0.227, 0.227, 0.227, 1.0, 0.2232, 0.2232, 0.2232, 1.0, 0.2232, 0.2232, 0.2232, 1.0, 0.2232, 0.2232, 0.2232, 1.0, 0.227, 0.227, 0.227, 1.0, 0.2232, 0.2232, 0.2232, 1.0, 0.2232, 0.2232, 0.2232, 1.0, 0.2232, 0.2232, 0.2232, 1.0, 0.2232, 0.2232, 0.2232, 1.0, 0.2232, 0.2232, 0.2232, 1.0, 0.2232, 0.2232, 0.2232, 1.0, 0.2232, 0.2232, 0.2232, 1.0, 0.2232, 0.2232, 0.2232, 1.0, 1.0, 1.0, 1.0, 1.0, 1.0, 1.0, 1.0, 1.0, 1.0, 1.0, 1.0, 1.0, 1.0, 1.0, 1.0, 1.0, 1.0, 1.0, 1.0, 1.0, 1.0, 1.0, 1.0, 1.0, 1.0, 1.0, 1.0, 1.0, 1.0, 1.0, 1.0, 1.0, 1.0, 1.0, 1.0, 1.0, 1.0, 1.0, 1.0, 1.0, 1.0, 1.0, 1.0, 1.0, 1.0, 1.0, 1.0, 1.0, 1.0, 1.0, 1.0, 1.0, 1.0, 1.0, 1.0, 1.0, 1.0, 1.0, 1.0, 1.0, 1.0, 1.0, 1.0, 1.0, 1.0, 1.0, 1.0, 1.0, 1.0, 1.0, 1.0, 1.0, 1.0, 1.0, 1.0, 1.0, 1.0, 1.0, 1.0, 1.0, 1.0, 1.0, 1.0, 1.0, 1.0, 1.0, 1.0, 1.0, 1.0, 1.0, 1.0, 1.0, 1.0, 1.0, 1.0, 1.0, 1.0, 1.0, 1.0, 1.0, 1.0, 1.0, 1.0, 1.0, 1.0, 1.0, 1.0, 1.0, 1.0, 1.0, 1.0, 1.0, 1.0, 1.0, 1.0, 1.0, 1.0, 1.0, 1.0, 1.0, 1.0, 1.0, 1.0, 1.0, 1.0, 1.0, 1.0, 1.0, 1.0, 1.0, 1.0, 1.0, 1.0, 1.0, 1.0, 1.0, 1.0, 1.0, 1.0, 1.0, 1.0, 1.0, 1.0, 1.0, 1.0, 1.0, 1.0, 1.0, 1.0, 1.0, 1.0, 1.0, 1.0, 1.0, 1.0, 1.0, 1.0, 1.0, 1.0, 1.0, 1.0, 1.0, 1.0, 1.0, 1.0, 1.0, 1.0, 1.0, 1.0, 1.0, 1.0, 1.0, 1.0, 1.0, 1.0, 1.0, 1.0, 1.0, 1.0, 1.0, 1.0, 1.0, 1.0, 1.0, 1.0, 1.0, 1.0, 1.0, 1.0, 1.0, 1.0, 1.0, 1.0, 1.0, 1.0, 1.0, 1.0, 1.0, 1.0, 1.0, 1.0, 1.0, 1.0, 1.0, 1.0, 1.0, 1.0, 1.0, 1.0, 1.0, 1.0, 1.0, 1.0, 1.0, 1.0, 1.0, 1.0, 1.0, 1.0, 1.0, 1.0, 1.0, 1.0, 1.0, 1.0, 1.0, 1.0, 1.0, 1.0, 1.0, 1.0, 1.0, 1.0, 1.0, 1.0, 1.0, 1.0, 1.0, 1.0, 1.0, 1.0, 1.0, 1.0, 1.0, 1.0, 1.0, 1.0, 1.0, 1.0, 1.0, 1.0, 1.0, 1.0, 1.0, 1.0, 1.0, 1.0, 1.0, 1.0, 1.0, 1.0, 1.0, 1.0, 1.0, 1.0, 1.0, 1.0, 1.0, 1.0, 1.0, 1.0, 1.0, 1.0, 1.0, 1.0, 1.0, 1.0, 1.0, 1.0, 1.0, 1.0, 1.0, 1.0, 1.0, 1.0, 1.0, 1.0, 1.0, 1.0, 1.0, 1.0, 1.0, 1.0, 1.0, 1.0, 1.0, 1.0, 1.0, 1.0, 1.0, 1.0, 1.0, 1.0, 1.0, 1.0, 1.0, 1.0, 1.0, 1.0, 1.0, 1.0, 1.0, 1.0, 1.0, 1.0, 1.0, 1.0, 1.0, 1.0, 1.0, 1.0, 1.0, 1.0, 1.0, 0.2232, 0.2232, 0.2232, 1.0, 0.2232, 0.2232, 0.2232, 1.0, 1.0, 1.0, 1.0, 1.0, 1.0, 1.0, 1.0, 1.0, 0.2232, 0.2232, 0.2232, 1.0, 0.2232, 0.2232, 0.2232, 1.0, 1.0, 1.0, 1.0, 1.0, 1.0, 1.0, 1.0, 1.0, 0.2232, 0.2232, 0.2232, 1.0, 0.2232, 0.2232, 0.2232, 1.0, 1.0, 1.0, 1.0, 1.0, 1.0, 1.0, 1.0, 1.0, 0.2232, 0.2232, 0.2232, 1.0, 0.2232, 0.2232, 0.2232, 1.0, 1.0, 1.0, 1.0, 1.0, 1.0, 1.0, 1.0, 1.0, 0.2232, 0.2232, 0.2232, 1.0, 0.2232, 0.2232, 0.2232, 1.0, 1.0, 1.0, 1.0, 1.0, 0.2232, 0.2232, 0.2232, 1.0, 0.2232, 0.2232, 0.2232, 1.0, 0.2232, 0.2232, 0.2232, 1.0, 0.2232, 0.2232, 0.2232, 1.0, 0.2232, 0.2232, 0.2232, 1.0, 0.2232, 0.2232, 0.2232, 1.0, 0.2232, 0.2232, 0.2232, 1.0, 0.2232, 0.2232, 0.2232, 1.0, 0.2232, 0.2232, 0.2232, 1.0, 0.2232, 0.2232, 0.2232, 1.0, 0.2232, 0.2232, 0.2232, 1.0, 0.2232, 0.2232, 0.2232, 1.0, 0.2232, 0.2232, 0.2232, 1.0, 0.2232, 0.2232, 0.2232, 1.0, 0.2232, 0.2232, 0.2232, 1.0, 1.0, 1.0, 1.0, 1.0, 1.0, 1.0, 1.0, 1.0, 1.0, 1.0, 1.0, 1.0, 1.0, 1.0, 1.0, 1.0, 1.0, 1.0, 1.0, 1.0, 1.0, 1.0, 1.0, 1.0, 1.0, 1.0, 1.0, 1.0, 1.0, 1.0, 1.0, 1.0, 1.0, 1.0, 1.0, 1.0, 1.0, 1.0, 1.0, 1.0, 1.0, 1.0, 1.0, 1.0, 1.0, 1.0, 1.0, 1.0, 1.0, 1.0, 1.0, 1.0, 1.0, 1.0, 1.0, 1.0, 1.0, 1.0, 1.0, 1.0, 1.0, 1.0, 1.0, 1.0, 1.0, 1.0, 1.0, 1.0, 1.0, 1.0, 1.0, 1.0, 1.0, 1.0, 1.0, 1.0, 1.0, 1.0, 1.0, 1.0, 1.0, 1.0, 1.0, 1.0, 1.0, 1.0, 1.0, 1.0, 1.0, 1.0, 1.0, 1.0, 1.0, 1.0, 1.0, 1.0, 1.0, 1.0, 1.0, 1.0, 1.0, 1.0, 1.0, 1.0, 1.0, 1.0, 1.0, 1.0, 1.0, 1.0, 1.0, 1.0, 1.0, 1.0, 1.0, 1.0, 1.0, 1.0, 1.0, 1.0, 1.0, 1.0, 1.0, 1.0, 1.0, 1.0, 1.0, 1.0, 1.0, 1.0, 1.0, 1.0, 1.0, 1.0, 1.0, 1.0, 1.0, 1.0, 1.0, 1.0, 1.0, 1.0, 1.0, 1.0, 1.0, 1.0, 1.0, 1.0, 1.0, 1.0, 1.0, 1.0, 1.0, 1.0, 1.0, 1.0, 1.0, 1.0, 1.0, 1.0, 1.0, 1.0, 1.0, 1.0, 1.0, 1.0, 1.0, 1.0, 1.0, 1.0, 1.0, 1.0, 1.0, 1.0, 1.0, 1.0, 1.0, 1.0, 1.0, 1.0, 1.0, 1.0, 1.0, 1.0, 1.0, 1.0, 1.0, 1.0, 1.0, 1.0, 1.0, 1.0, 1.0, 1.0, 1.0, 1.0, 1.0, 1.0, 1.0, 1.0, 1.0, 1.0, 1.0, 1.0, 1.0, 1.0, 1.0, 1.0, 1.0, 1.0, 1.0, 1.0, 1.0, 1.0, 1.0, 1.0, 1.0, 1.0, 1.0, 1.0, 1.0, 1.0, 1.0, 1.0, 1.0, 1.0, 1.0, 1.0, 1.0, 1.0, 1.0, 1.0, 1.0, 1.0, 1.0, 1.0, 1.0, 1.0, 1.0, 1.0])
me_circle.materials.append(mat_tikistickpot)
me_circle.use_remesh_preserve_volume = False
me_circle.use_remesh_preserve_attributes = False
me_circle.use_mirror_vertex_groups = False
me_circle.use_paint_bone_selection = False
me_circle.use_paint_mask = True
me_circle.update()
me_circle_001 = bpy.data.meshes.new('Circle.001')
me_circle_001.from_pydata([(0.3406, 0.3918, 0.0), (0.6451, 0.3897, -3.725e-09), (0.7216, 0.6427, 0.0), (0.4376, 0.7738, 0.0), (0.3142, 0.5941, 0.0), (0.4784, 0.3424, -7.451e-09), (0.4285, 0.4258, 0.1046), (0.5906, 0.4309, 0.09516), (0.6181, 0.6218, 0.03016), (0.5341, 0.6541, 0.09937), (0.3705, 0.5564, 0.03722), (0.5021, 0.4099, 0.09943), (0.5625, 0.5179, 0.08444), (-0.5707, 0.1095, 0.0), (-0.4803, 0.3513, -3.725e-09), (-0.6908, 0.471, 0.0), (-0.9295, 0.2965, 0.0), (-0.7351, 0.05749, 0.0), (-0.4603, 0.1792, -7.451e-09), (-0.5987, 0.1384, 0.06713), (-0.5298, 0.2811, 0.07088), (-0.7137, 0.3619, 0.03016), (-0.7585, 0.3055, 0.09536), (-0.7279, 0.1815, 0.03722), (-0.5129, 0.1929, 0.06383), (-0.5695, 0.293, 0.08946), (0.2612, -0.9281, 0.0), (0.5364, -0.7036, -3.725e-09), (0.4153, -0.5254, 0.0), (0.1532, -0.5674, 0.0), (0.08584, -0.8258, 0.0), (0.4955, -0.8889, -7.451e-09), (0.2683, -0.8567, 0.0458), (0.4672, -0.7211, 0.07088), (0.3146, -0.6238, 0.03016), (0.1186, -0.6581, 0.04459), (0.1535, -0.823, 0.03722), (0.396, -0.8329, 0.06383), (0.3362, -0.7725, 0.0962), (0.07499, -0.616, 0.0), (0.6146, 0.7409, 0.0), (0.6976, -0.3532, 0.0), (0.6579, -0.08656, -3.725e-09), (0.3616, -0.04056, 0.0), (0.2801, -0.2694, 0.0), (0.5145, -0.3933, 0.0), (-0.3309, -0.0678, -3.725e-09), (0.6333, -0.288, 0.06071), (0.606, -0.1608, 0.1044), (0.4444, -0.114, 0.04109), (0.3873, -0.3244, 0.05551), (0.5443, -0.3239, 0.04815), (-0.2832, -0.2326, 0.0), (0.5236, -0.2165, 0.1097), (0.3474, -0.392, 0.0), (-0.6427, -0.1337, 0.0), (-0.7087, -0.2506, 0.0), (-0.4743, -0.3746, 0.0), (-0.3755, -0.1703, 0.03166), (-0.5082, -0.2049, 0.05036), (-0.6015, -0.3057, 0.05551), (-0.4446, -0.3051, 0.04815), (-0.6414, -0.3732, 0.0)], [], [(0, 6, 10, 4), (3, 9, 8, 2, 40), (5, 11, 6, 0), (1, 7, 11, 5), (4, 10, 9, 3), (2, 8, 7, 1), (9, 12, 8), (11, 12, 6), (7, 12, 11), (10, 12, 9), (8, 12, 7), (6, 12, 10), (13, 19, 23, 17), (16, 22, 21, 15), (18, 24, 19, 13), (14, 20, 24, 18), (17, 23, 22, 16), (15, 21, 20, 14), (22, 25, 21), (24, 25, 19), (20, 25, 24), (23, 25, 22), (21, 25, 20), (19, 25, 23), (26, 32, 36, 30), (29, 35, 34, 28), (31, 37, 32, 26), (27, 33, 37, 31), (30, 36, 35, 29, 39), (28, 34, 33, 27), (35, 38, 34), (37, 38, 32), (33, 38, 37), (36, 38, 35), (34, 38, 33), (32, 38, 36), (41, 47, 51, 45), (44, 50, 49, 43), (52, 58, 61, 57), (57, 61, 60, 56, 62), (45, 51, 50, 44, 54), (43, 49, 48, 42), (50, 53, 49), (48, 53, 47), (42, 48, 47, 41), (51, 53, 50), (49, 53, 48), (47, 53, 51), (56, 60, 59, 55), (55, 59, 46), (46, 59, 58), (61, 59, 60), (52, 46, 58), (58, 59, 61)])
me_circle_001.polygons.foreach_set('use_smooth', [True] * 54)
me_circle_001.materials.append(mat_snow)
me_circle_001.use_remesh_preserve_volume = False
me_circle_001.use_remesh_preserve_attributes = False
me_circle_001.use_mirror_vertex_groups = False
me_circle_001.update()

# ---- objects
ob_pot = bpy.data.objects.new('pot', me_circle)
ob_snow = bpy.data.objects.new('snow', me_circle_001)

# ---- transforms, parenting, visibility, modifiers, constraints
ob_pot.location = (0.0, 0.0, 0.0)
ob_pot.lineart.crease_threshold = 0.0
_m = ob_pot.modifiers.new('EdgeSplit', 'EDGE_SPLIT')
_m.use_edge_angle = False
ob_snow.location = (0.0, 0.0, 0.0)
ob_snow.hide_viewport = True
ob_snow.lineart.crease_threshold = 0.0

# ---- collection membership
col_collection_1.objects.link(ob_pot)
col_collection_1.objects.link(ob_snow)

# ---- scene / render settings (as saved in the file)
scene.frame_start = 1; scene.frame_end = 250; scene.frame_set(1)
scene.render.engine = 'BLENDER_EEVEE_NEXT'
scene.render.resolution_percentage = 50
scene.render.dither_intensity = 0.0
scene.cycles.use_denoising = False
scene.cycles.samples = 128
scene.cycles.sampling_pattern = 'TABULATED_SOBOL'
scene.cycles.use_adaptive_sampling = False
scene.cycles.use_light_tree = False
scene.cycles.blur_glossy = 0.0
scene.cycles.sample_clamp_indirect = 0.0
scene.view_settings.view_transform = 'Standard'
bpy.context.view_layer.update()

# ---- added for rendering (the .blend has no active camera and no usable light): camera, sun
cam_auto = bpy.data.cameras.new('AutoCamera')
cam_auto.lens = 50.0
cam_auto.sensor_width = 36.0
cam_auto.clip_end = 1000.0
ob_auto_camera = bpy.data.objects.new('AutoCamera', cam_auto)
scene.collection.objects.link(ob_auto_camera)
ob_auto_camera.location = (2.86633, -3.64144, 3.42979)
ob_auto_camera.rotation_euler = (1.09748, -7.21219e-08, 0.694738)
scene.camera = ob_auto_camera
light_auto_sun = bpy.data.lights.new('AutoSun', 'SUN')
light_auto_sun.energy = 3.0
light_auto_sun.angle = 0.0523599
ob_auto_sun = bpy.data.objects.new('AutoSun', light_auto_sun)
scene.collection.objects.link(ob_auto_sun)
ob_auto_sun.rotation_euler = (0.872665, 0.174533, 0.523599)
bpy.context.view_layer.update()
